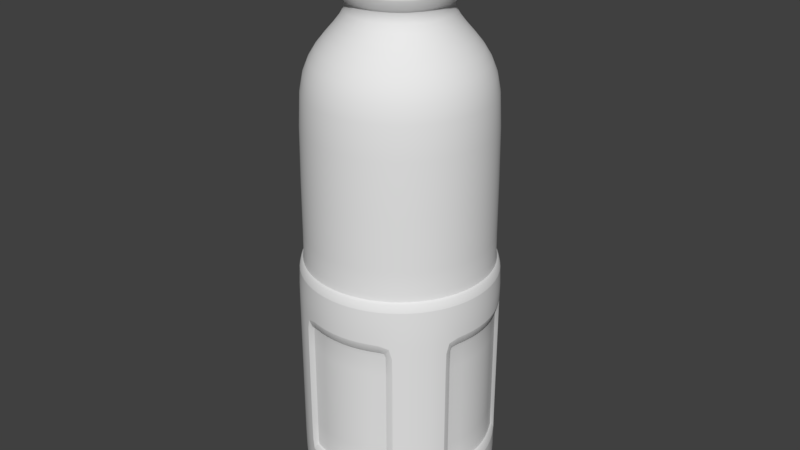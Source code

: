 # Source: bottle.blend  (saved by Blender 2.78.0; exported with 4.5.12 LTS)
import bpy
from mathutils import Matrix  # noqa: F401  (used for matrix-valued properties, if any)

bpy.ops.wm.read_factory_settings(use_empty=True)
scene = bpy.context.scene
scene.name = 'Scene'

# ---- collections
col_collection_1 = bpy.data.collections.new('Collection 1'); scene.collection.children.link(col_collection_1)

# ---- materials (node trees are filled in below, after node groups)
mat_bottle = bpy.data.materials.new('bottle')
mat_bottle.alpha_threshold = 0.0
mat_bottle.use_transparent_shadow = False
mat_bottle.roughness = 0.5

# ---- material node trees

# ---- world
world_world = bpy.data.worlds.new('World'); scene.world = world_world
world_world.color = (0.05088, 0.05088, 0.05088)
world_world.use_sun_shadow = False
world_world.sun_shadow_jitter_overblur = 0.0
world_world.cycles.sampling_method = 'MANUAL'

# ---- meshes
me_bottle = bpy.data.meshes.new('bottle')
me_bottle.from_pydata([(1.104e-08, 0.907, -3.0), (2.851e-08, 0.4865, 2.996), (0.1769, 0.8896, -3.0), (0.0949, 0.4771, 2.996), (0.3471, 0.838, -3.0), (0.1862, 0.4494, 2.996), (0.5039, 0.7541, -3.0), (0.2703, 0.4045, 2.996), (0.6413, 0.6413, -3.0), (0.344, 0.344, 2.996), (0.7541, 0.5039, -3.0), (0.4045, 0.2703, 2.996), (0.838, 0.3471, -3.0), (0.4494, 0.1862, 2.996), (0.8896, 0.1769, -3.0), (0.4771, 0.0949, 2.996), (0.907, 9.498e-08, -3.0), (0.4865, 1.901e-07, 2.996), (0.8896, -0.1769, -3.0), (0.4771, -0.0949, 2.996), (0.838, -0.3471, -3.0), (0.4494, -0.1862, 2.996), (0.7541, -0.5039, -3.0), (0.4045, -0.2703, 2.996), (0.6413, -0.6413, -3.0), (0.344, -0.344, 2.996), (0.5039, -0.7541, -3.0), (0.2703, -0.4045, 2.996), (0.3471, -0.838, -3.0), (0.1862, -0.4494, 2.996), (0.1769, -0.8896, -3.0), (0.0949, -0.4771, 2.996), (-2.845e-07, -0.907, -3.0), (-1.3e-07, -0.4865, 2.996), (-0.1769, -0.8896, -3.0), (-0.0949, -0.4771, 2.996), (-0.3471, -0.838, -3.0), (-0.1862, -0.4494, 2.996), (-0.5039, -0.7541, -3.0), (-0.2703, -0.4045, 2.996), (-0.6413, -0.6413, -3.0), (-0.344, -0.344, 2.996), (-0.7541, -0.5039, -3.0), (-0.4045, -0.2703, 2.996), (-0.838, -0.3471, -3.0), (-0.4494, -0.1862, 2.996), (-0.8896, -0.1769, -3.0), (-0.4771, -0.0949, 2.996), (-0.907, 9.023e-07, -3.0), (-0.4865, 6.231e-07, 2.996), (-0.8896, 0.1769, -3.0), (-0.4771, 0.0949, 2.996), (-0.838, 0.3471, -3.0), (-0.4494, 0.1862, 2.996), (-0.7541, 0.5039, -3.0), (-0.4045, 0.2703, 2.996), (-0.6413, 0.6413, -3.0), (-0.344, 0.344, 2.996), (-0.5039, 0.7541, -3.0), (-0.2703, 0.4045, 2.996), (-0.3471, 0.838, -3.0), (-0.1862, 0.4494, 2.996), (-0.1769, 0.8896, -3.0), (-0.0949, 0.4771, 2.996), (0.0, 1.0, -2.816), (-0.0949, 0.4771, 2.262), (-0.1137, 0.5715, 2.866), (0.0, 1.0, -0.3135), (0.1951, 0.9808, -0.3135), (0.1951, 0.9808, -2.816), (-0.1862, 0.4494, 2.262), (-0.223, 0.5384, 2.866), (0.3827, 0.9239, -0.3135), (0.3827, 0.9239, -2.816), (-0.2703, 0.4045, 2.262), (-0.3238, 0.4845, 2.866), (0.5556, 0.8315, -0.3135), (-0.344, 0.344, 2.262), (0.5556, 0.8315, -2.816), (-0.4121, 0.4121, 2.866), (0.7071, 0.7071, -0.3135), (0.7071, 0.7071, -2.816), (-0.4045, 0.2703, 2.262), (-0.4845, 0.3238, 2.866), (0.8315, 0.5556, -0.3135), (-0.4494, 0.1862, 2.262), (0.8315, 0.5556, -2.816), (-0.5384, 0.223, 2.866), (0.9239, 0.3827, -0.3135), (0.9239, 0.3827, -2.816), (-0.4771, 0.0949, 2.262), (-0.5715, 0.1137, 2.866), (0.9808, 0.1951, -0.3135), (-0.4865, 6.231e-07, 2.262), (-0.5827, 6.881e-07, 2.866), (0.9808, 0.1951, -2.816), (1.0, 7.55e-08, -0.3135), (-0.4771, -0.0949, 2.262), (1.0, 7.55e-08, -2.816), (-0.5715, -0.1137, 2.866), (0.9808, -0.1951, -0.3135), (-0.4494, -0.1862, 2.262), (0.9808, -0.1951, -2.816), (-0.5384, -0.223, 2.866), (0.9239, -0.3827, -0.3135), (-0.4045, -0.2703, 2.262), (0.9239, -0.3827, -2.816), (-0.4845, -0.3238, 2.866), (0.8315, -0.5556, -0.3135), (0.8315, -0.5556, -2.816), (-0.344, -0.344, 2.262), (-0.4121, -0.4121, 2.866), (0.7071, -0.7071, -0.3135), (-0.2703, -0.4045, 2.262), (0.7071, -0.7071, -2.816), (-0.3238, -0.4845, 2.866), (0.5556, -0.8315, -0.3135), (0.5556, -0.8315, -2.816), (-0.1862, -0.4494, 2.262), (-0.223, -0.5384, 2.866), (0.3827, -0.9239, -0.3135), (-0.0949, -0.4771, 2.262), (-0.1137, -0.5715, 2.866), (0.3827, -0.9239, -2.816), (0.1951, -0.9808, -0.3135), (0.1951, -0.9808, -2.816), (-1.3e-07, -0.4865, 2.262), (-1.666e-07, -0.5827, 2.866), (-3.258e-07, -1.0, -0.3135), (0.0949, -0.4771, 2.262), (0.1137, -0.5715, 2.866), (-3.258e-07, -1.0, -2.816), (-0.1951, -0.9808, -0.3135), (0.1862, -0.4494, 2.262), (0.223, -0.5384, 2.866), (-0.1951, -0.9808, -2.816), (-0.3827, -0.9239, -0.3135), (0.2703, -0.4045, 2.262), (-0.3827, -0.9239, -2.816), (0.3238, -0.4845, 2.866), (-0.5556, -0.8315, -0.3135), (0.344, -0.344, 2.262), (-0.5556, -0.8315, -2.816), (0.4121, -0.4121, 2.866), (-0.7071, -0.7071, -0.3135), (-0.7071, -0.7071, -2.816), (0.4045, -0.2703, 2.262), (0.4845, -0.3238, 2.866), (-0.8315, -0.5556, -0.3135), (0.4494, -0.1862, 2.262), (0.5384, -0.223, 2.866), (-0.8315, -0.5556, -2.816), (-0.9239, -0.3827, -0.3135), (0.4771, -0.0949, 2.262), (-0.9239, -0.3827, -2.816), (0.5715, -0.1137, 2.866), (-0.9808, -0.1951, -0.3135), (-0.9808, -0.1951, -2.816), (0.4865, 1.901e-07, 2.262), (0.5827, 1.694e-07, 2.866), (-1.0, 9.656e-07, -0.3135), (0.4771, 0.0949, 2.262), (-1.0, 9.656e-07, -2.816), (0.5715, 0.1137, 2.866), (-0.9808, 0.1951, -0.3135), (-0.9808, 0.1951, -2.816), (0.4494, 0.1862, 2.262), (0.5384, 0.223, 2.866), (-0.9239, 0.3827, -0.3135), (0.4045, 0.2703, 2.262), (-0.9239, 0.3827, -2.816), (0.4845, 0.3238, 2.866), (-0.8315, 0.5556, -0.3135), (-0.8315, 0.5556, -2.816), (0.344, 0.344, 2.262), (0.4121, 0.4121, 2.866), (-0.7071, 0.7071, -0.3135), (-0.7071, 0.7071, -2.816), (0.2703, 0.4045, 2.262), (0.3238, 0.4845, 2.866), (-0.5556, 0.8315, -0.3135), (-0.5556, 0.8315, -2.816), (0.1862, 0.4494, 2.262), (0.223, 0.5384, 2.866), (-0.3827, 0.9239, -0.3135), (-0.3827, 0.9239, -2.816), (0.0949, 0.4771, 2.262), (0.1137, 0.5715, 2.866), (-0.1951, 0.9808, -0.3135), (2.333e-08, 0.5827, 2.866), (2.851e-08, 0.4865, 2.262), (-0.1951, 0.9808, -2.816), (-1.69e-09, 0.9445, -0.3135), (-1.69e-09, 0.9445, 1.27), (4.843e-09, 0.9001, 1.579), (1.088e-08, 0.7812, 1.807), (2.3e-08, 0.5984, 1.998), (2.851e-08, 0.4865, 2.155), (0.0949, 0.4771, 2.155), (0.1167, 0.5869, 1.998), (0.1524, 0.7662, 1.807), (0.1756, 0.8828, 1.579), (0.1843, 0.9264, 1.27), (0.1843, 0.9264, -0.3135), (0.1862, 0.4494, 2.155), (0.229, 0.5528, 1.998), (0.299, 0.7218, 1.807), (0.3445, 0.8316, 1.579), (0.3615, 0.8726, 1.27), (0.3615, 0.8726, -0.3135), (0.2703, 0.4045, 2.155), (0.3325, 0.4976, 1.998), (0.434, 0.6496, 1.807), (0.5001, 0.7484, 1.579), (0.5248, 0.7853, 1.27), (0.5248, 0.7853, -0.3135), (0.344, 0.344, 2.155), (0.4231, 0.4231, 1.998), (0.5524, 0.5524, 1.807), (0.6365, 0.6365, 1.579), (0.6679, 0.6679, 1.27), (0.6679, 0.6679, -0.3135), (0.4045, 0.2703, 2.155), (0.4976, 0.3325, 1.998), (0.6496, 0.434, 1.807), (0.7484, 0.5001, 1.579), (0.7853, 0.5248, 1.27), (0.7853, 0.5248, -0.3135), (0.4494, 0.1862, 2.155), (0.5528, 0.229, 1.998), (0.7218, 0.299, 1.807), (0.8316, 0.3445, 1.579), (0.8726, 0.3615, 1.27), (0.8726, 0.3615, -0.3135), (0.4771, 0.0949, 2.155), (0.5869, 0.1167, 1.998), (0.7662, 0.1524, 1.807), (0.8828, 0.1756, 1.579), (0.9264, 0.1843, 1.27), (0.9264, 0.1843, -0.3135), (0.4865, 1.901e-07, 2.155), (0.5984, 1.621e-07, 1.998), (0.7812, 1.283e-07, 1.807), (0.9001, 1.004e-07, 1.579), (0.9445, 8.988e-08, 1.27), (0.9445, 8.988e-08, -0.3135), (0.4771, -0.0949, 2.155), (0.5869, -0.1167, 1.998), (0.7662, -0.1524, 1.807), (0.8828, -0.1756, 1.579), (0.9264, -0.1843, 1.27), (0.9264, -0.1843, -0.3135), (0.4494, -0.1862, 2.155), (0.5528, -0.229, 1.998), (0.7218, -0.299, 1.807), (0.8316, -0.3445, 1.579), (0.8726, -0.3615, 1.27), (0.8726, -0.3615, -0.3135), (0.4045, -0.2703, 2.155), (0.4976, -0.3325, 1.998), (0.6496, -0.434, 1.807), (0.7484, -0.5001, 1.579), (0.7853, -0.5248, 1.27), (0.7853, -0.5248, -0.3135), (0.344, -0.344, 2.155), (0.4231, -0.4231, 1.998), (0.5524, -0.5524, 1.807), (0.6365, -0.6365, 1.579), (0.6679, -0.6679, 1.27), (0.6679, -0.6679, -0.3135), (0.2703, -0.4045, 2.155), (0.3325, -0.4976, 1.998), (0.434, -0.6496, 1.807), (0.5001, -0.7484, 1.579), (0.5248, -0.7853, 1.27), (0.5248, -0.7853, -0.3135), (0.1862, -0.4494, 2.155), (0.229, -0.5528, 1.998), (0.299, -0.7218, 1.807), (0.3445, -0.8316, 1.579), (0.3615, -0.8726, 1.27), (0.3615, -0.8726, -0.3135), (0.0949, -0.4771, 2.155), (0.1167, -0.5869, 1.998), (0.1524, -0.7662, 1.807), (0.1756, -0.8828, 1.579), (0.1843, -0.9264, 1.27), (0.1843, -0.9264, -0.3135), (-1.3e-07, -0.4865, 2.155), (-1.72e-07, -0.5984, 1.998), (-2.437e-07, -0.7812, 1.807), (-2.885e-07, -0.9001, 1.579), (-3.095e-07, -0.9445, 1.27), (-3.095e-07, -0.9445, -0.3135), (-0.0949, -0.4771, 2.155), (-0.1167, -0.5869, 1.998), (-0.1524, -0.7662, 1.807), (-0.1756, -0.8828, 1.579), (-0.1843, -0.9264, 1.27), (-0.1843, -0.9264, -0.3135), (-0.1862, -0.4494, 2.155), (-0.229, -0.5528, 1.998), (-0.299, -0.7218, 1.807), (-0.3445, -0.8316, 1.579), (-0.3615, -0.8726, 1.27), (-0.3615, -0.8726, -0.3135), (-0.2703, -0.4045, 2.155), (-0.3325, -0.4976, 1.998), (-0.434, -0.6496, 1.807), (-0.5001, -0.7484, 1.579), (-0.5248, -0.7853, 1.27), (-0.5248, -0.7853, -0.3135), (-0.344, -0.344, 2.155), (-0.4231, -0.4231, 1.998), (-0.5524, -0.5524, 1.807), (-0.6365, -0.6365, 1.579), (-0.6679, -0.6679, 1.27), (-0.6679, -0.6679, -0.3135), (-0.4045, -0.2703, 2.155), (-0.4976, -0.3325, 1.998), (-0.6496, -0.434, 1.807), (-0.7484, -0.5001, 1.579), (-0.7853, -0.5248, 1.27), (-0.7853, -0.5248, -0.3135), (-0.4494, -0.1862, 2.155), (-0.5528, -0.229, 1.998), (-0.7218, -0.299, 1.807), (-0.8316, -0.3445, 1.579), (-0.8726, -0.3615, 1.27), (-0.8726, -0.3615, -0.3135), (-0.4771, -0.0949, 2.155), (-0.5869, -0.1167, 1.998), (-0.7662, -0.1524, 1.807), (-0.8828, -0.1756, 1.579), (-0.9264, -0.1843, 1.27), (-0.9264, -0.1843, -0.3135), (-0.4865, 6.231e-07, 2.155), (-0.5984, 6.948e-07, 1.998), (-0.7812, 8.237e-07, 1.807), (-0.9001, 9.016e-07, 1.579), (-0.9445, 9.306e-07, 1.27), (-0.9445, 9.306e-07, -0.3135), (-0.4771, 0.0949, 2.155), (-0.5869, 0.1167, 1.998), (-0.7662, 0.1524, 1.807), (-0.8828, 0.1756, 1.579), (-0.9264, 0.1843, 1.27), (-0.9264, 0.1843, -0.3135), (-0.4494, 0.1862, 2.155), (-0.5528, 0.229, 1.998), (-0.7218, 0.299, 1.807), (-0.8316, 0.3445, 1.579), (-0.8726, 0.3615, 1.27), (-0.8726, 0.3615, -0.3135), (-0.4045, 0.2703, 2.155), (-0.4976, 0.3325, 1.998), (-0.6496, 0.434, 1.807), (-0.7484, 0.5001, 1.579), (-0.7853, 0.5248, 1.27), (-0.7853, 0.5248, -0.3135), (-0.344, 0.344, 2.155), (-0.4231, 0.4231, 1.998), (-0.5524, 0.5524, 1.807), (-0.6365, 0.6365, 1.579), (-0.6679, 0.6679, 1.27), (-0.6679, 0.6679, -0.3135), (-0.2703, 0.4045, 2.155), (-0.3325, 0.4976, 1.998), (-0.434, 0.6496, 1.807), (-0.5001, 0.7484, 1.579), (-0.5248, 0.7853, 1.27), (-0.5248, 0.7853, -0.3135), (-0.1862, 0.4494, 2.155), (-0.229, 0.5529, 1.998), (-0.299, 0.7218, 1.807), (-0.3445, 0.8316, 1.579), (-0.3615, 0.8726, 1.27), (-0.3615, 0.8726, -0.3135), (-0.0949, 0.4771, 2.155), (-0.1167, 0.5869, 1.998), (-0.1524, 0.7662, 1.807), (-0.1756, 0.8828, 1.579), (-0.1843, 0.9264, 1.27), (-0.1843, 0.9264, -0.3135), (-0.1137, 0.5715, 2.262), (-0.223, 0.5384, 2.262), (-0.3238, 0.4845, 2.262), (-0.4121, 0.4121, 2.262), (-0.4845, 0.3238, 2.262), (-0.5384, 0.223, 2.262), (-0.5715, 0.1137, 2.262), (-0.5827, 6.881e-07, 2.262), (-0.5715, -0.1137, 2.262), (-0.5384, -0.223, 2.262), (-0.4845, -0.3238, 2.262), (-0.4121, -0.4121, 2.262), (-0.3238, -0.4845, 2.262), (-0.223, -0.5384, 2.262), (-0.1137, -0.5715, 2.262), (-1.666e-07, -0.5827, 2.262), (0.1137, -0.5715, 2.262), (0.223, -0.5384, 2.262), (0.3238, -0.4845, 2.262), (0.4121, -0.4121, 2.262), (0.4845, -0.3238, 2.262), (0.5384, -0.223, 2.262), (0.5715, -0.1137, 2.262), (0.5827, 1.694e-07, 2.262), (0.5715, 0.1137, 2.262), (0.5384, 0.223, 2.262), (0.4845, 0.3238, 2.262), (0.4121, 0.4121, 2.262), (0.3238, 0.4845, 2.262), (0.223, 0.5384, 2.262), (0.1137, 0.5715, 2.262), (2.333e-08, 0.5827, 2.262), (5.96e-08, 2.98e-07, 2.996), (1.192e-07, 2.98e-07, -3.0), (0.1951, 0.9808, -0.8502), (0.1951, 0.9808, -2.279), (0.3827, 0.9239, -0.8502), (0.3827, 0.9239, -2.279), (0.7071, 0.7071, -0.8502), (0.7071, 0.7071, -2.279), (0.9239, 0.3827, -0.8502), (0.9239, 0.3827, -2.279), (0.8315, -0.5556, -0.8502), (0.8315, -0.5556, -2.279), (0.5556, -0.8315, -0.8502), (0.5556, -0.8315, -2.279), (0.1951, -0.9808, -0.8502), (0.1951, -0.9808, -2.279), (-0.7071, -0.7071, -0.8502), (-0.7071, -0.7071, -2.279), (-0.9808, -0.1951, -0.8502), (-0.9808, -0.1951, -2.279), (-0.9808, 0.1951, -0.8502), (-0.9808, 0.1951, -2.279), (-0.8315, 0.5556, -0.8502), (-0.8315, 0.5556, -2.279), (-0.7071, 0.7071, -0.8502), (-0.7071, 0.7071, -2.279), (-0.5556, 0.8315, -0.8502), (-0.5556, 0.8315, -2.279), (-0.3827, 0.9239, -0.8502), (-0.3827, 0.9239, -2.279), (0.0, 1.0, -2.279), (0.0, 1.0, -0.8502), (0.5556, 0.8315, -0.8502), (0.5556, 0.8315, -2.279), (0.8315, 0.5556, -0.8502), (0.8315, 0.5556, -2.279), (0.9808, 0.1951, -0.8502), (0.9808, 0.1951, -2.279), (1.0, 7.55e-08, -0.8502), (1.0, 7.55e-08, -2.279), (0.9808, -0.1951, -0.8502), (0.9808, -0.1951, -2.279), (0.9239, -0.3827, -0.8502), (0.9239, -0.3827, -2.279), (0.7071, -0.7071, -0.8502), (0.7071, -0.7071, -2.279), (0.3827, -0.9239, -0.8502), (0.3827, -0.9239, -2.279), (-3.258e-07, -1.0, -0.8502), (-3.258e-07, -1.0, -2.279), (-0.1951, -0.9808, -0.8502), (-0.1951, -0.9808, -2.279), (-0.3827, -0.9239, -0.8502), (-0.3827, -0.9239, -2.279), (-0.5556, -0.8315, -0.8502), (-0.5556, -0.8315, -2.279), (-0.8315, -0.5556, -0.8502), (-0.8315, -0.5556, -2.279), (-0.9239, -0.3827, -0.8502), (-0.9239, -0.3827, -2.279), (-1.0, 9.656e-07, -0.8502), (-1.0, 9.656e-07, -2.279), (-0.9239, 0.3827, -0.8502), (-0.9239, 0.3827, -2.279), (-0.1951, 0.9808, -0.8502), (-0.1951, 0.9808, -2.279), (0.1843, 0.9264, -0.8502), (0.1843, 0.9264, -2.279), (0.3615, 0.8726, -0.8502), (0.3615, 0.8726, -2.279), (0.8726, 0.3615, -0.8502), (0.8726, 0.3615, -2.279), (0.5248, -0.7853, -0.8502), (0.5248, -0.7853, -2.279), (0.1843, -0.9264, -0.8502), (0.1843, -0.9264, -2.279), (-0.9264, -0.1843, -0.8502), (-0.9264, -0.1843, -2.279), (-0.9264, 0.1843, -0.8502), (-0.9264, 0.1843, -2.279), (-0.5248, 0.7853, -0.8502), (-0.5248, 0.7853, -2.279), (-0.3615, 0.8726, -0.8502), (-0.3615, 0.8726, -2.279), (0.0, 0.9445, -2.279), (0.0, 0.9445, -0.8502), (0.7853, 0.5248, -0.8502), (0.7853, 0.5248, -2.279), (0.9264, 0.1843, -0.8502), (0.9264, 0.1843, -2.279), (0.9445, 7.131e-08, -0.8502), (0.9445, 7.131e-08, -2.279), (0.9264, -0.1843, -0.8502), (0.9264, -0.1843, -2.279), (0.8726, -0.3615, -0.8502), (0.8726, -0.3615, -2.279), (0.3615, -0.8726, -0.8502), (0.3615, -0.8726, -2.279), (-3.078e-07, -0.9445, -0.8502), (-3.078e-07, -0.9445, -2.279), (-0.1843, -0.9264, -0.8502), (-0.1843, -0.9264, -2.279), (-0.3615, -0.8726, -0.8502), (-0.3615, -0.8726, -2.279), (-0.7853, -0.5248, -0.8502), (-0.7853, -0.5248, -2.279), (-0.8726, -0.3615, -0.8502), (-0.8726, -0.3615, -2.279), (-0.9445, 9.12e-07, -0.8502), (-0.9445, 9.12e-07, -2.279), (-0.8726, 0.3615, -0.8502), (-0.8726, 0.3615, -2.279), (-0.1843, 0.9264, -0.8502), (-0.1843, 0.9264, -2.279), (0.3827, 0.9239, -0.9032), (0.3827, 0.9239, -2.226), (0.7071, 0.7071, -0.9032), (0.7071, 0.7071, -2.226), (0.8315, -0.5556, -0.9032), (0.8315, -0.5556, -2.226), (0.5556, -0.8315, -0.9032), (0.5556, -0.8315, -2.226), (-0.7071, -0.7071, -0.9032), (-0.7071, -0.7071, -2.226), (-0.8315, 0.5556, -0.9032), (-0.8315, 0.5556, -2.226), (-0.7071, 0.7071, -0.9032), (-0.7071, 0.7071, -2.226), (-0.5556, 0.8315, -0.9032), (-0.5556, 0.8315, -2.226), (0.5556, 0.8315, -0.9032), (0.5556, 0.8315, -2.226), (0.8315, 0.5556, -0.9032), (0.8315, 0.5556, -2.226), (0.9239, -0.3827, -0.9032), (0.9239, -0.3827, -2.226), (0.7071, -0.7071, -0.9032), (0.7071, -0.7071, -2.226), (-0.3827, -0.9239, -0.9032), (-0.3827, -0.9239, -2.226), (-0.5556, -0.8315, -0.9032), (-0.5556, -0.8315, -2.226), (-0.8315, -0.5556, -0.9032), (-0.8315, -0.5556, -2.226), (-0.9239, 0.3827, -0.9032), (-0.9239, 0.3827, -2.226), (0.1843, 0.9264, -0.9032), (0.1843, 0.9264, -2.226), (0.3615, 0.8726, -0.9032), (0.3615, 0.8726, -2.226), (0.8726, 0.3615, -0.9032), (0.8726, 0.3615, -2.226), (0.5248, -0.7853, -0.9032), (0.5248, -0.7853, -2.226), (0.1843, -0.9264, -0.9032), (0.1843, -0.9264, -2.226), (-0.9264, -0.1843, -0.9032), (-0.9264, -0.1843, -2.226), (-0.9264, 0.1843, -0.9032), (-0.9264, 0.1843, -2.226), (-0.5248, 0.7853, -0.9032), (-0.5248, 0.7853, -2.226), (-0.3615, 0.8726, -0.9032), (-0.3615, 0.8726, -2.226), (0.0, 0.9445, -2.226), (0.0, 0.9445, -0.9032), (0.7853, 0.5248, -0.9032), (0.7853, 0.5248, -2.226), (0.9264, 0.1843, -0.9032), (0.9264, 0.1843, -2.226), (0.9445, 7.131e-08, -0.9032), (0.9445, 7.131e-08, -2.226), (0.9264, -0.1843, -0.9032), (0.9264, -0.1843, -2.226), (0.8726, -0.3615, -0.9032), (0.8726, -0.3615, -2.226), (0.3615, -0.8726, -0.9032), (0.3615, -0.8726, -2.226), (-3.078e-07, -0.9445, -0.9032), (-3.078e-07, -0.9445, -2.226), (-0.1843, -0.9264, -0.9032), (-0.1843, -0.9264, -2.226), (-0.3615, -0.8726, -0.9032), (-0.3615, -0.8726, -2.226), (-0.7853, -0.5248, -0.9032), (-0.7853, -0.5248, -2.226), (-0.8726, -0.3615, -0.9032), (-0.8726, -0.3615, -2.226), (-0.9445, 9.12e-07, -0.9032), (-0.9445, 9.12e-07, -2.226), (-0.8726, 0.3615, -0.9032), (-0.8726, 0.3615, -2.226), (-0.1843, 0.9264, -0.9032), (-0.1843, 0.9264, -2.226), (-1.69e-09, 0.9445, -0.2535), (0.1843, 0.9264, -0.2535), (0.3615, 0.8726, -0.2535), (0.5248, 0.7853, -0.2535), (0.6679, 0.6679, -0.2535), (0.7853, 0.5248, -0.2535), (0.8726, 0.3615, -0.2535), (0.9264, 0.1843, -0.2535), (0.9445, 8.988e-08, -0.2535), (0.9264, -0.1843, -0.2535), (0.8726, -0.3615, -0.2535), (0.7853, -0.5248, -0.2535), (0.6679, -0.6679, -0.2535), (0.5248, -0.7853, -0.2535), (0.3615, -0.8726, -0.2535), (0.1843, -0.9264, -0.2535), (-3.095e-07, -0.9445, -0.2535), (-0.1843, -0.9264, -0.2535), (-0.3615, -0.8726, -0.2535), (-0.5248, -0.7853, -0.2535), (-0.6679, -0.6679, -0.2535), (-0.7853, -0.5248, -0.2535), (-0.8726, -0.3615, -0.2535), (-0.9264, -0.1843, -0.2535), (-0.9445, 9.306e-07, -0.2535), (-0.9264, 0.1843, -0.2535), (-0.8726, 0.3615, -0.2535), (-0.7853, 0.5248, -0.2535), (-0.6679, 0.6679, -0.2535), (-0.5248, 0.7853, -0.2535), (-0.3615, 0.8726, -0.2535), (-0.1843, 0.9264, -0.2535)], [], [(189, 1, 3, 187), (187, 3, 5, 183), (183, 5, 7, 179), (179, 7, 9, 175), (175, 9, 11, 171), (171, 11, 13, 167), (167, 13, 15, 163), (163, 15, 17, 159), (159, 17, 19, 155), (155, 19, 21, 150), (150, 21, 23, 147), (147, 23, 25, 143), (143, 25, 27, 139), (139, 27, 29, 134), (134, 29, 31, 130), (130, 31, 33, 127), (127, 33, 35, 122), (122, 35, 37, 119), (119, 37, 39, 115), (115, 39, 41, 111), (111, 41, 43, 107), (107, 43, 45, 103), (103, 45, 47, 99), (99, 47, 49, 94), (94, 49, 51, 91), (91, 51, 53, 87), (87, 53, 55, 83), (83, 55, 57, 79), (79, 57, 59, 75), (75, 59, 61, 71), (21, 19, 416), (71, 61, 63, 66), (66, 63, 1, 189), (10, 12, 417), (62, 191, 64, 0), (399, 127, 122, 398), (480, 188, 67, 447), (60, 185, 191, 62), (288, 126, 121, 294), (444, 184, 188, 480), (58, 181, 185, 60), (398, 122, 119, 397), (442, 180, 184, 444), (56, 177, 181, 58), (294, 121, 118, 300), (440, 176, 180, 442), (54, 173, 177, 56), (397, 119, 115, 396), (438, 172, 176, 440), (52, 170, 173, 54), (300, 118, 113, 306), (478, 168, 172, 438), (50, 165, 170, 52), (396, 115, 111, 395), (436, 164, 168, 478), (48, 162, 165, 50), (306, 113, 110, 312), (476, 160, 164, 436), (46, 157, 162, 48), (395, 111, 107, 394), (434, 156, 160, 476), (44, 154, 157, 46), (312, 110, 105, 318), (474, 152, 156, 434), (42, 151, 154, 44), (394, 107, 103, 393), (472, 148, 152, 474), (40, 145, 151, 42), (318, 105, 101, 324), (432, 144, 148, 472), (38, 142, 145, 40), (393, 103, 99, 392), (470, 140, 144, 432), (36, 138, 142, 38), (324, 101, 97, 330), (468, 136, 140, 470), (34, 135, 138, 36), (392, 99, 94, 391), (466, 132, 136, 468), (32, 131, 135, 34), (330, 97, 93, 336), (464, 128, 132, 466), (30, 125, 131, 32), (391, 94, 91, 390), (430, 124, 128, 464), (28, 123, 125, 30), (336, 93, 90, 342), (462, 120, 124, 430), (26, 117, 123, 28), (390, 91, 87, 389), (428, 116, 120, 462), (24, 114, 117, 26), (342, 90, 85, 348), (460, 112, 116, 428), (22, 109, 114, 24), (389, 87, 83, 388), (426, 108, 112, 460), (20, 106, 109, 22), (348, 85, 82, 354), (458, 104, 108, 426), (18, 102, 106, 20), (388, 83, 79, 387), (456, 100, 104, 458), (16, 98, 102, 18), (354, 82, 77, 360), (454, 96, 100, 456), (14, 95, 98, 16), (387, 79, 75, 386), (452, 92, 96, 454), (12, 89, 95, 14), (360, 77, 74, 366), (424, 88, 92, 452), (10, 86, 89, 12), (386, 75, 71, 385), (450, 84, 88, 424), (8, 81, 86, 10), (366, 74, 70, 372), (422, 80, 84, 450), (6, 78, 81, 8), (385, 71, 66, 384), (448, 76, 80, 422), (4, 73, 78, 6), (372, 70, 65, 378), (420, 72, 76, 448), (2, 69, 73, 4), (384, 66, 189, 415), (418, 68, 72, 420), (0, 64, 69, 2), (378, 65, 190, 197), (447, 67, 68, 418), (188, 383, 192, 67), (641, 382, 193, 610), (382, 381, 194, 193), (381, 380, 195, 194), (380, 379, 196, 195), (379, 378, 197, 196), (184, 377, 383, 188), (640, 376, 382, 641), (376, 375, 381, 382), (375, 374, 380, 381), (374, 373, 379, 380), (373, 372, 378, 379), (180, 371, 377, 184), (639, 370, 376, 640), (370, 369, 375, 376), (369, 368, 374, 375), (368, 367, 373, 374), (367, 366, 372, 373), (176, 365, 371, 180), (638, 364, 370, 639), (364, 363, 369, 370), (363, 362, 368, 369), (362, 361, 367, 368), (361, 360, 366, 367), (172, 359, 365, 176), (637, 358, 364, 638), (358, 357, 363, 364), (357, 356, 362, 363), (356, 355, 361, 362), (355, 354, 360, 361), (168, 353, 359, 172), (636, 352, 358, 637), (352, 351, 357, 358), (351, 350, 356, 357), (350, 349, 355, 356), (349, 348, 354, 355), (164, 347, 353, 168), (635, 346, 352, 636), (346, 345, 351, 352), (345, 344, 350, 351), (344, 343, 349, 350), (343, 342, 348, 349), (160, 341, 347, 164), (634, 340, 346, 635), (340, 339, 345, 346), (339, 338, 344, 345), (338, 337, 343, 344), (337, 336, 342, 343), (156, 335, 341, 160), (633, 334, 340, 634), (334, 333, 339, 340), (333, 332, 338, 339), (332, 331, 337, 338), (331, 330, 336, 337), (152, 329, 335, 156), (632, 328, 334, 633), (328, 327, 333, 334), (327, 326, 332, 333), (326, 325, 331, 332), (325, 324, 330, 331), (148, 323, 329, 152), (631, 322, 328, 632), (322, 321, 327, 328), (321, 320, 326, 327), (320, 319, 325, 326), (319, 318, 324, 325), (144, 317, 323, 148), (630, 316, 322, 631), (316, 315, 321, 322), (315, 314, 320, 321), (314, 313, 319, 320), (313, 312, 318, 319), (140, 311, 317, 144), (629, 310, 316, 630), (310, 309, 315, 316), (309, 308, 314, 315), (308, 307, 313, 314), (307, 306, 312, 313), (136, 305, 311, 140), (628, 304, 310, 629), (304, 303, 309, 310), (303, 302, 308, 309), (302, 301, 307, 308), (301, 300, 306, 307), (132, 299, 305, 136), (627, 298, 304, 628), (298, 297, 303, 304), (297, 296, 302, 303), (296, 295, 301, 302), (295, 294, 300, 301), (128, 293, 299, 132), (626, 292, 298, 627), (292, 291, 297, 298), (291, 290, 296, 297), (290, 289, 295, 296), (289, 288, 294, 295), (124, 287, 293, 128), (625, 286, 292, 626), (286, 285, 291, 292), (285, 284, 290, 291), (284, 283, 289, 290), (283, 282, 288, 289), (120, 281, 287, 124), (624, 280, 286, 625), (280, 279, 285, 286), (279, 278, 284, 285), (278, 277, 283, 284), (277, 276, 282, 283), (116, 275, 281, 120), (623, 274, 280, 624), (274, 273, 279, 280), (273, 272, 278, 279), (272, 271, 277, 278), (271, 270, 276, 277), (112, 269, 275, 116), (622, 268, 274, 623), (268, 267, 273, 274), (267, 266, 272, 273), (266, 265, 271, 272), (265, 264, 270, 271), (108, 263, 269, 112), (621, 262, 268, 622), (262, 261, 267, 268), (261, 260, 266, 267), (260, 259, 265, 266), (259, 258, 264, 265), (104, 257, 263, 108), (620, 256, 262, 621), (256, 255, 261, 262), (255, 254, 260, 261), (254, 253, 259, 260), (253, 252, 258, 259), (100, 251, 257, 104), (619, 250, 256, 620), (250, 249, 255, 256), (249, 248, 254, 255), (248, 247, 253, 254), (247, 246, 252, 253), (96, 245, 251, 100), (618, 244, 250, 619), (244, 243, 249, 250), (243, 242, 248, 249), (242, 241, 247, 248), (241, 240, 246, 247), (92, 239, 245, 96), (617, 238, 244, 618), (238, 237, 243, 244), (237, 236, 242, 243), (236, 235, 241, 242), (235, 234, 240, 241), (88, 233, 239, 92), (616, 232, 238, 617), (232, 231, 237, 238), (231, 230, 236, 237), (230, 229, 235, 236), (229, 228, 234, 235), (84, 227, 233, 88), (615, 226, 232, 616), (226, 225, 231, 232), (225, 224, 230, 231), (224, 223, 229, 230), (223, 222, 228, 229), (80, 221, 227, 84), (614, 220, 226, 615), (220, 219, 225, 226), (219, 218, 224, 225), (218, 217, 223, 224), (217, 216, 222, 223), (76, 215, 221, 80), (613, 214, 220, 614), (214, 213, 219, 220), (213, 212, 218, 219), (212, 211, 217, 218), (211, 210, 216, 217), (72, 209, 215, 76), (612, 208, 214, 613), (208, 207, 213, 214), (207, 206, 212, 213), (206, 205, 211, 212), (205, 204, 210, 211), (68, 203, 209, 72), (611, 202, 208, 612), (202, 201, 207, 208), (201, 200, 206, 207), (200, 199, 205, 206), (199, 198, 204, 205), (67, 192, 203, 68), (610, 193, 202, 611), (193, 194, 201, 202), (194, 195, 200, 201), (195, 196, 199, 200), (196, 197, 198, 199), (282, 129, 126, 288), (400, 130, 127, 399), (276, 133, 129, 282), (401, 134, 130, 400), (270, 137, 133, 276), (402, 139, 134, 401), (264, 141, 137, 270), (403, 143, 139, 402), (258, 146, 141, 264), (404, 147, 143, 403), (252, 149, 146, 258), (405, 150, 147, 404), (246, 153, 149, 252), (406, 155, 150, 405), (240, 158, 153, 246), (407, 159, 155, 406), (234, 161, 158, 240), (408, 163, 159, 407), (228, 166, 161, 234), (409, 167, 163, 408), (222, 169, 166, 228), (410, 171, 167, 409), (216, 174, 169, 222), (411, 175, 171, 410), (210, 178, 174, 216), (412, 179, 175, 411), (204, 182, 178, 210), (413, 183, 179, 412), (198, 186, 182, 204), (414, 187, 183, 413), (197, 190, 186, 198), (415, 189, 187, 414), (190, 415, 414, 186), (186, 414, 413, 182), (182, 413, 412, 178), (178, 412, 411, 174), (174, 411, 410, 169), (169, 410, 409, 166), (166, 409, 408, 161), (161, 408, 407, 158), (158, 407, 406, 153), (153, 406, 405, 149), (149, 405, 404, 146), (146, 404, 403, 141), (141, 403, 402, 137), (137, 402, 401, 133), (133, 401, 400, 129), (129, 400, 399, 126), (65, 384, 415, 190), (70, 385, 384, 65), (74, 386, 385, 70), (77, 387, 386, 74), (82, 388, 387, 77), (85, 389, 388, 82), (90, 390, 389, 85), (93, 391, 390, 90), (97, 392, 391, 93), (101, 393, 392, 97), (105, 394, 393, 101), (110, 395, 394, 105), (113, 396, 395, 110), (118, 397, 396, 113), (121, 398, 397, 118), (126, 399, 398, 121), (39, 37, 416), (57, 55, 416), (13, 11, 416), (31, 29, 416), (49, 47, 416), (5, 3, 416), (23, 21, 416), (41, 39, 416), (59, 57, 416), (15, 13, 416), (33, 31, 416), (51, 49, 416), (7, 5, 416), (25, 23, 416), (43, 41, 416), (61, 59, 416), (17, 15, 416), (35, 33, 416), (53, 51, 416), (9, 7, 416), (27, 25, 416), (45, 43, 416), (63, 61, 416), (19, 17, 416), (37, 35, 416), (55, 53, 416), (11, 9, 416), (29, 27, 416), (47, 45, 416), (3, 1, 416), (1, 63, 416), (28, 30, 417), (46, 48, 417), (2, 4, 417), (20, 22, 417), (38, 40, 417), (56, 58, 417), (12, 14, 417), (30, 32, 417), (48, 50, 417), (4, 6, 417), (22, 24, 417), (40, 42, 417), (58, 60, 417), (14, 16, 417), (32, 34, 417), (50, 52, 417), (6, 8, 417), (24, 26, 417), (42, 44, 417), (60, 62, 417), (16, 18, 417), (34, 36, 417), (52, 54, 417), (8, 10, 417), (26, 28, 417), (44, 46, 417), (0, 2, 417), (62, 0, 417), (18, 20, 417), (36, 38, 417), (54, 56, 417), (64, 446, 419, 69), (431, 463, 513, 491), (69, 419, 421, 73), (447, 418, 482, 501), (73, 421, 449, 78), (530, 420, 448, 546), (78, 449, 423, 81), (546, 448, 422, 532), (81, 423, 451, 86), (532, 422, 450, 548), (86, 451, 425, 89), (536, 428, 488, 568), (89, 425, 453, 95), (455, 453, 505, 507), (95, 453, 455, 98), (555, 469, 519, 599), (98, 455, 457, 102), (428, 462, 512, 488), (102, 457, 459, 106), (419, 446, 500, 483), (106, 459, 427, 109), (550, 458, 426, 534), (109, 427, 461, 114), (534, 426, 460, 552), (114, 461, 429, 117), (552, 460, 428, 536), (117, 429, 463, 123), (424, 452, 504, 486), (123, 463, 431, 125), (463, 429, 489, 513), (125, 431, 465, 131), (453, 425, 487, 505), (131, 465, 467, 135), (450, 424, 486, 502), (135, 467, 469, 138), (436, 478, 526, 494), (138, 469, 471, 142), (554, 468, 470, 556), (142, 471, 433, 145), (556, 470, 432, 538), (145, 433, 473, 151), (538, 432, 472, 558), (151, 473, 475, 154), (561, 479, 527, 607), (154, 475, 435, 157), (425, 451, 503, 487), (157, 435, 477, 162), (479, 437, 495, 527), (162, 477, 437, 165), (480, 447, 501, 528), (165, 437, 479, 170), (548, 450, 502, 582), (170, 479, 439, 173), (560, 478, 438, 540), (173, 439, 441, 177), (540, 438, 440, 542), (177, 441, 443, 181), (542, 440, 442, 544), (181, 443, 445, 185), (476, 436, 494, 524), (185, 445, 481, 191), (446, 481, 529, 500), (191, 481, 446, 64), (466, 468, 518, 516), (581, 501, 482, 562), (562, 482, 484, 564), (582, 502, 486, 566), (566, 486, 504, 584), (584, 504, 506, 586), (586, 506, 508, 588), (588, 508, 510, 590), (568, 488, 512, 592), (592, 512, 490, 570), (570, 490, 514, 594), (594, 514, 516, 596), (596, 516, 518, 598), (600, 520, 522, 602), (602, 522, 492, 572), (572, 492, 524, 604), (604, 524, 494, 574), (574, 494, 526, 606), (576, 496, 498, 578), (578, 498, 528, 608), (608, 528, 501, 581), (544, 442, 496, 576), (452, 454, 506, 504), (475, 473, 521, 523), (421, 419, 483, 485), (462, 430, 490, 512), (457, 455, 507, 509), (472, 474, 522, 520), (418, 420, 484, 482), (465, 431, 491, 515), (454, 456, 508, 506), (435, 475, 523, 493), (551, 459, 511, 591), (430, 464, 514, 490), (445, 443, 497, 499), (558, 472, 520, 600), (459, 457, 509, 511), (474, 434, 492, 522), (467, 465, 515, 517), (442, 444, 498, 496), (456, 458, 510, 508), (477, 435, 493, 525), (531, 421, 485, 565), (464, 466, 516, 514), (481, 445, 499, 529), (434, 476, 524, 492), (469, 467, 517, 519), (444, 480, 528, 498), (437, 477, 525, 495), (420, 530, 564, 484), (530, 531, 565, 564), (473, 559, 601, 521), (559, 558, 600, 601), (458, 550, 590, 510), (550, 551, 591, 590), (443, 545, 577, 497), (545, 544, 576, 577), (529, 609, 580, 500), (609, 608, 581, 580), (499, 579, 609, 529), (579, 578, 608, 609), (497, 577, 579, 499), (577, 576, 578, 579), (495, 575, 607, 527), (575, 574, 606, 607), (525, 605, 575, 495), (605, 604, 574, 575), (493, 573, 605, 525), (573, 572, 604, 605), (523, 603, 573, 493), (603, 602, 572, 573), (521, 601, 603, 523), (601, 600, 602, 603), (517, 597, 599, 519), (597, 596, 598, 599), (515, 595, 597, 517), (595, 594, 596, 597), (491, 571, 595, 515), (571, 570, 594, 595), (513, 593, 571, 491), (593, 592, 570, 571), (489, 569, 593, 513), (569, 568, 592, 593), (509, 589, 591, 511), (589, 588, 590, 591), (507, 587, 589, 509), (587, 586, 588, 589), (505, 585, 587, 507), (585, 584, 586, 587), (487, 567, 585, 505), (567, 566, 584, 585), (503, 583, 567, 487), (583, 582, 566, 567), (483, 563, 565, 485), (563, 562, 564, 565), (500, 580, 563, 483), (580, 581, 562, 563), (441, 543, 545, 443), (543, 542, 544, 545), (439, 541, 543, 441), (541, 540, 542, 543), (479, 561, 541, 439), (561, 560, 540, 541), (451, 549, 583, 503), (549, 548, 582, 583), (478, 560, 606, 526), (560, 561, 607, 606), (433, 539, 559, 473), (539, 538, 558, 559), (471, 557, 539, 433), (557, 556, 538, 539), (469, 555, 557, 471), (555, 554, 556, 557), (461, 553, 537, 429), (553, 552, 536, 537), (427, 535, 553, 461), (535, 534, 552, 553), (459, 551, 535, 427), (551, 550, 534, 535), (468, 554, 598, 518), (554, 555, 599, 598), (429, 537, 569, 489), (537, 536, 568, 569), (423, 533, 549, 451), (533, 532, 548, 549), (449, 547, 533, 423), (547, 546, 532, 533), (421, 531, 547, 449), (531, 530, 546, 547), (192, 610, 611, 203), (203, 611, 612, 209), (209, 612, 613, 215), (215, 613, 614, 221), (221, 614, 615, 227), (227, 615, 616, 233), (233, 616, 617, 239), (239, 617, 618, 245), (245, 618, 619, 251), (251, 619, 620, 257), (257, 620, 621, 263), (263, 621, 622, 269), (269, 622, 623, 275), (275, 623, 624, 281), (281, 624, 625, 287), (287, 625, 626, 293), (293, 626, 627, 299), (299, 627, 628, 305), (305, 628, 629, 311), (311, 629, 630, 317), (317, 630, 631, 323), (323, 631, 632, 329), (329, 632, 633, 335), (335, 633, 634, 341), (341, 634, 635, 347), (347, 635, 636, 353), (353, 636, 637, 359), (359, 637, 638, 365), (365, 638, 639, 371), (371, 639, 640, 377), (377, 640, 641, 383), (383, 641, 610, 192)])
me_bottle.polygons.foreach_set('use_smooth', [True] * 672)
_k = set([(0, 2), (0, 62), (1, 3), (1, 63), (2, 4), (3, 5), (4, 6), (5, 7), (6, 8), (7, 9), (8, 10), (9, 11), (10, 12), (11, 13), (12, 14), (13, 15), (14, 16), (15, 17), (16, 18), (17, 19), (18, 20), (19, 21), (20, 22), (21, 23), (22, 24), (23, 25), (24, 26), (25, 27), (26, 28), (27, 29), (28, 30), (29, 31), (30, 32), (31, 33), (32, 34), (33, 35), (34, 36), (35, 37), (36, 38), (37, 39), (38, 40), (39, 41), (40, 42), (41, 43), (42, 44), (43, 45), (44, 46), (45, 47), (46, 48), (47, 49), (48, 50), (49, 51), (50, 52), (51, 53), (52, 54), (53, 55), (54, 56), (55, 57), (56, 58), (57, 59), (58, 60), (59, 61), (60, 62), (61, 63), (65, 70), (65, 190), (67, 68), (67, 188), (68, 72), (70, 74), (72, 76), (74, 77), (76, 80), (77, 82), (80, 84), (82, 85), (84, 88), (85, 90), (88, 92), (90, 93), (92, 96), (93, 97), (96, 100), (97, 101), (100, 104), (101, 105), (104, 108), (105, 110), (108, 112), (110, 113), (112, 116), (113, 118), (116, 120), (118, 121), (120, 124), (121, 126), (124, 128), (126, 129), (128, 132), (129, 133), (132, 136), (133, 137), (136, 140), (137, 141), (140, 144), (141, 146), (144, 148), (146, 149), (148, 152), (149, 153), (152, 156), (153, 158), (156, 160), (158, 161), (160, 164), (161, 166), (164, 168), (166, 169), (168, 172), (169, 174), (172, 176), (174, 178), (176, 180), (178, 182), (180, 184), (182, 186), (184, 188), (186, 190), (192, 203), (192, 383), (203, 209), (209, 215), (215, 221), (221, 227), (227, 233), (233, 239), (239, 245), (245, 251), (251, 257), (257, 263), (263, 269), (269, 275), (275, 281), (281, 287), (287, 293), (293, 299), (299, 305), (305, 311), (311, 317), (317, 323), (323, 329), (329, 335), (335, 341), (341, 347), (347, 353), (353, 359), (359, 365), (365, 371), (371, 377), (377, 383), (384, 385), (384, 415), (385, 386), (386, 387), (387, 388), (388, 389), (389, 390), (390, 391), (391, 392), (392, 393), (393, 394), (394, 395), (395, 396), (396, 397), (397, 398), (398, 399), (399, 400), (400, 401), (401, 402), (402, 403), (403, 404), (404, 405), (405, 406), (406, 407), (407, 408), (408, 409), (409, 410), (410, 411), (411, 412), (412, 413), (413, 414), (414, 415), (418, 420), (418, 447), (419, 421), (419, 446), (420, 484), (420, 530), (421, 485), (421, 531), (424, 450), (424, 452), (425, 451), (425, 453), (428, 462), (428, 488), (428, 536), (429, 463), (429, 489), (429, 537), (430, 462), (430, 464), (431, 463), (431, 465), (434, 474), (434, 476), (435, 475), (435, 477), (436, 476), (436, 478), (437, 477), (437, 479), (442, 444), (442, 496), (442, 544), (443, 445), (443, 497), (443, 545), (444, 480), (445, 481), (446, 481), (447, 480), (450, 502), (450, 548), (451, 503), (451, 549), (452, 454), (453, 455), (454, 456), (455, 457), (456, 458), (457, 459), (458, 510), (458, 550), (459, 511), (459, 551), (464, 466), (465, 467), (466, 468), (467, 469), (468, 518), (468, 554), (469, 519), (469, 555), (472, 474), (472, 520), (472, 558), (473, 475), (473, 521), (473, 559), (478, 526), (478, 560), (479, 527), (479, 561), (482, 484), (482, 501), (483, 485), (483, 500), (484, 564), (485, 565), (486, 502), (486, 504), (487, 503), (487, 505), (488, 512), (488, 568), (489, 513), (489, 569), (490, 512), (490, 514), (491, 513), (491, 515), (492, 522), (492, 524), (493, 523), (493, 525), (494, 524), (494, 526), (495, 525), (495, 527), (496, 498), (496, 576), (497, 499), (497, 577), (498, 528), (499, 529), (500, 529), (501, 528), (502, 582), (503, 583), (504, 506), (505, 507), (506, 508), (507, 509), (508, 510), (509, 511), (510, 590), (511, 591), (514, 516), (515, 517), (516, 518), (517, 519), (518, 598), (519, 599), (520, 522), (520, 600), (521, 523), (521, 601), (526, 606), (527, 607), (530, 531), (536, 537), (544, 545), (548, 549), (550, 551), (554, 555), (558, 559), (560, 561), (564, 565), (568, 569), (576, 577), (582, 583), (590, 591), (598, 599), (600, 601), (606, 607)])
me_bottle.attributes.new('sharp_edge', 'BOOLEAN', 'EDGE').data.foreach_set('value', [ (min(e.vertices), max(e.vertices)) in _k for e in me_bottle.edges])
_uv = me_bottle.uv_layers.new(name='UVMap')
_uv.uv.foreach_set('vector', [0.3936, 0.9521, 0.3932, 0.9682, 0.3815, 0.9682, 0.3806, 0.9521, 0.3806, 0.9521, 0.3815, 0.9682, 0.3697, 0.9682, 0.3682, 0.9521, 0.3682, 0.9521, 0.3697, 0.9682, 0.3579, 0.9682, 0.3561, 0.9521, 0.3561, 0.9521, 0.3579, 0.9682, 0.3461, 0.9682, 0.3442, 0.9521, 0.3442, 0.9521, 0.3461, 0.9682, 0.3343, 0.9682, 0.3324, 0.9521, 0.3324, 0.9521, 0.3343, 0.9682, 0.3224, 0.9682, 0.3206, 0.9521, 0.3206, 0.9521, 0.3224, 0.9682, 0.3105, 0.9682, 0.3089, 0.9521, 0.3089, 0.9521, 0.3105, 0.9682, 0.2986, 0.9682, 0.2972, 0.9521, 0.2972, 0.9521, 0.2986, 0.9682, 0.2868, 0.9682, 0.2854, 0.9521, 0.2854, 0.9521, 0.2868, 0.9682, 0.2749, 0.9682, 0.2737, 0.9521, 0.2737, 0.9521, 0.2749, 0.9682, 0.263, 0.9682, 0.262, 0.9521, 0.262, 0.9521, 0.263, 0.9682, 0.2511, 0.9682, 0.2503, 0.9521, 0.2503, 0.9521, 0.2511, 0.9682, 0.2392, 0.9682, 0.2386, 0.9521, 0.2386, 0.9521, 0.2392, 0.9682, 0.2273, 0.9682, 0.2269, 0.9521, 0.2269, 0.9521, 0.2273, 0.9682, 0.2154, 0.9682, 0.2152, 0.9521, 0.2152, 0.9521, 0.2154, 0.9682, 0.2035, 0.9682, 0.2035, 0.9521, 0.2035, 0.9521, 0.2035, 0.9682, 0.1916, 0.9682, 0.1917, 0.9521, 0.1917, 0.9521, 0.1916, 0.9682, 0.1797, 0.9682, 0.18, 0.9521, 0.18, 0.9521, 0.1797, 0.9682, 0.1678, 0.9682, 0.1683, 0.9521, 0.1683, 0.9521, 0.1678, 0.9682, 0.1559, 0.9682, 0.1566, 0.9521, 0.1566, 0.9521, 0.1559, 0.9682, 0.144, 0.9682, 0.1449, 0.9521, 0.1449, 0.9521, 0.144, 0.9682, 0.1321, 0.9682, 0.1332, 0.9521, 0.1332, 0.9521, 0.1321, 0.9682, 0.1203, 0.9682, 0.1215, 0.9521, 0.1215, 0.9521, 0.1203, 0.9682, 0.1084, 0.9682, 0.1098, 0.9521, 0.1098, 0.9521, 0.1084, 0.9682, 0.09655, 0.9682, 0.09815, 0.9521, 0.09815, 0.9521, 0.09655, 0.9682, 0.08474, 0.9682, 0.08647, 0.9521, 0.08647, 0.9521, 0.08474, 0.9682, 0.07297, 0.9682, 0.0748, 0.9521, 0.0748, 0.9521, 0.07297, 0.9682, 0.06127, 0.9682, 0.06312, 0.9521, 0.06312, 0.9521, 0.06127, 0.9682, 0.04968, 0.9682, 0.05141, 0.9521, 0.05141, 0.9521, 0.04968, 0.9682, 0.03822, 0.9682, 0.03961, 0.9521, 0.7563, 0.4355, 0.7591, 0.4178, 0.8473, 0.441, 0.03961, 0.9521, 0.03822, 0.9682, 0.02696, 0.9682, 0.02759, 0.9521, 0.02759, 0.9521, 0.02696, 0.9682, 0.01606, 0.9682, 0.01521, 0.9521, 0.9386, 0.2786, 0.9152, 0.2943, 0.8473, 0.1674, 0.03638, 0.04325, 0.0385, 0.05869, 0.0165, 0.06067, 0.01619, 0.04325, 0.2053, 0.8997, 0.2035, 0.9521, 0.1917, 0.9521, 0.1936, 0.8997, 0.03438, 0.222, 0.04055, 0.2647, 0.01927, 0.2647, 0.01882, 0.222, 0.05765, 0.04325, 0.06043, 0.05869, 0.0385, 0.05869, 0.03638, 0.04325, 0.3525, 0.7725, 0.3517, 0.79, 0.3287, 0.79, 0.3299, 0.7725, 0.04979, 0.222, 0.06173, 0.2647, 0.04055, 0.2647, 0.03438, 0.222, 0.07829, 0.04325, 0.08109, 0.05869, 0.06043, 0.05869, 0.05765, 0.04325, 0.1936, 0.8997, 0.1917, 0.9521, 0.18, 0.9521, 0.1819, 0.8997, 0.06584, 0.222, 0.08284, 0.2647, 0.06173, 0.2647, 0.04979, 0.222, 0.09941, 0.04325, 0.103, 0.05869, 0.08109, 0.05869, 0.07829, 0.04325, 0.3299, 0.7725, 0.3287, 0.79, 0.3058, 0.79, 0.3073, 0.7725, 0.08865, 0.222, 0.1025, 0.2647, 0.08284, 0.2647, 0.06584, 0.222, 0.1206, 0.04325, 0.1246, 0.05869, 0.103, 0.05869, 0.09941, 0.04325, 0.1819, 0.8997, 0.18, 0.9521, 0.1683, 0.9521, 0.1701, 0.8997, 0.1146, 0.222, 0.1233, 0.2647, 0.1025, 0.2647, 0.08865, 0.222, 0.1413, 0.04325, 0.1447, 0.05869, 0.1246, 0.05869, 0.1206, 0.04325, 0.3073, 0.7725, 0.3058, 0.79, 0.283, 0.79, 0.2849, 0.7725, 0.1352, 0.222, 0.1446, 0.2647, 0.1233, 0.2647, 0.1146, 0.222, 0.1631, 0.04325, 0.1666, 0.05869, 0.1447, 0.05869, 0.1413, 0.04325, 0.1701, 0.8997, 0.1683, 0.9521, 0.1566, 0.9521, 0.1584, 0.8997, 0.1586, 0.222, 0.165, 0.2647, 0.1446, 0.2647, 0.1352, 0.222, 0.1853, 0.04325, 0.1882, 0.05869, 0.1666, 0.05869, 0.1631, 0.04325, 0.2849, 0.7725, 0.283, 0.79, 0.2603, 0.79, 0.2626, 0.7725, 0.1772, 0.222, 0.1863, 0.2647, 0.165, 0.2647, 0.1586, 0.222, 0.2075, 0.04325, 0.2097, 0.05869, 0.1882, 0.05869, 0.1853, 0.04325, 0.1584, 0.8997, 0.1566, 0.9521, 0.1449, 0.9521, 0.1467, 0.8997, 0.1958, 0.222, 0.2081, 0.2647, 0.1863, 0.2647, 0.1772, 0.222, 0.2295, 0.04325, 0.2313, 0.05869, 0.2097, 0.05869, 0.2075, 0.04325, 0.2626, 0.7725, 0.2603, 0.79, 0.2379, 0.79, 0.2404, 0.7725, 0.2154, 0.222, 0.2299, 0.2647, 0.2081, 0.2647, 0.1958, 0.222, 0.2507, 0.04325, 0.2518, 0.05869, 0.2313, 0.05869, 0.2295, 0.04325, 0.1467, 0.8997, 0.1449, 0.9521, 0.1332, 0.9521, 0.135, 0.8997, 0.2364, 0.222, 0.2517, 0.2647, 0.2299, 0.2647, 0.2154, 0.222, 0.2723, 0.04325, 0.2737, 0.05869, 0.2518, 0.05869, 0.2507, 0.04325, 0.2404, 0.7725, 0.2379, 0.79, 0.2158, 0.79, 0.2185, 0.7725, 0.2554, 0.222, 0.2718, 0.2647, 0.2517, 0.2647, 0.2364, 0.222, 0.2938, 0.04325, 0.2954, 0.05869, 0.2737, 0.05869, 0.2723, 0.04325, 0.135, 0.8997, 0.1332, 0.9521, 0.1215, 0.9521, 0.1233, 0.8997, 0.2851, 0.222, 0.293, 0.2647, 0.2718, 0.2647, 0.2554, 0.222, 0.3148, 0.04325, 0.3155, 0.05869, 0.2954, 0.05869, 0.2938, 0.04325, 0.2185, 0.7725, 0.2158, 0.79, 0.194, 0.79, 0.1969, 0.7725, 0.3058, 0.222, 0.3146, 0.2647, 0.293, 0.2647, 0.2851, 0.222, 0.3368, 0.04325, 0.3375, 0.05869, 0.3155, 0.05869, 0.3148, 0.04325, 0.1233, 0.8997, 0.1215, 0.9521, 0.1098, 0.9521, 0.1115, 0.8997, 0.3293, 0.222, 0.3352, 0.2647, 0.3146, 0.2647, 0.3058, 0.222, 0.3592, 0.04325, 0.3592, 0.05869, 0.3375, 0.05869, 0.3368, 0.04325, 0.1969, 0.7725, 0.194, 0.79, 0.1725, 0.79, 0.1754, 0.7725, 0.3483, 0.222, 0.3568, 0.2647, 0.3352, 0.2647, 0.3293, 0.222, 0.3815, 0.04325, 0.3807, 0.05869, 0.3592, 0.05869, 0.3592, 0.04325, 0.1115, 0.8997, 0.1098, 0.9521, 0.09815, 0.9521, 0.09981, 0.8997, 0.3672, 0.222, 0.3787, 0.2647, 0.3568, 0.2647, 0.3483, 0.222, 0.4036, 0.04325, 0.4023, 0.05869, 0.3807, 0.05869, 0.3815, 0.04325, 0.1754, 0.7725, 0.1725, 0.79, 0.1514, 0.79, 0.1544, 0.7725, 0.3871, 0.222, 0.4007, 0.2647, 0.3787, 0.2647, 0.3672, 0.222, 0.4248, 0.04325, 0.4228, 0.05869, 0.4023, 0.05869, 0.4036, 0.04325, 0.09981, 0.8997, 0.09815, 0.9521, 0.08647, 0.9521, 0.08808, 0.8997, 0.4087, 0.222, 0.4225, 0.2647, 0.4007, 0.2647, 0.3871, 0.222, 0.4463, 0.04325, 0.4446, 0.05869, 0.4228, 0.05869, 0.4248, 0.04325, 0.1544, 0.7725, 0.1514, 0.79, 0.1308, 0.79, 0.1336, 0.7725, 0.4348, 0.222, 0.4426, 0.2647, 0.4225, 0.2647, 0.4087, 0.222, 0.4678, 0.04325, 0.4662, 0.05869, 0.4446, 0.05869, 0.4463, 0.04325, 0.08808, 0.8997, 0.08647, 0.9521, 0.0748, 0.9521, 0.07634, 0.8997, 0.4554, 0.222, 0.4639, 0.2647, 0.4426, 0.2647, 0.4348, 0.222, 0.4886, 0.04325, 0.4862, 0.05869, 0.4662, 0.05869, 0.4678, 0.04325, 0.1336, 0.7725, 0.1308, 0.79, 0.1106, 0.79, 0.1132, 0.7725, 0.4765, 0.2217, 0.4855, 0.2647, 0.4639, 0.2647, 0.4554, 0.222, 0.5104, 0.04325, 0.508, 0.05869, 0.4862, 0.05869, 0.4886, 0.04325, 0.07634, 0.8997, 0.0748, 0.9521, 0.06312, 0.9521, 0.06457, 0.8997, 0.4992, 0.222, 0.506, 0.2647, 0.4855, 0.2647, 0.4765, 0.2217, 0.5325, 0.04325, 0.5295, 0.05869, 0.508, 0.05869, 0.5104, 0.04325, 0.1132, 0.7725, 0.1106, 0.79, 0.09104, 0.79, 0.09326, 0.7725, 0.5179, 0.222, 0.5275, 0.2647, 0.506, 0.2647, 0.4992, 0.222, 0.5545, 0.04325, 0.5508, 0.05869, 0.5295, 0.05869, 0.5325, 0.04325, 0.06457, 0.8997, 0.06312, 0.9521, 0.05141, 0.9521, 0.05274, 0.8997, 0.5367, 0.222, 0.5493, 0.2647, 0.5275, 0.2647, 0.5179, 0.222, 0.576, 0.04325, 0.572, 0.05869, 0.5508, 0.05869, 0.5545, 0.04325, 0.09326, 0.7725, 0.09104, 0.79, 0.07202, 0.79, 0.07379, 0.7725, 0.5566, 0.222, 0.5712, 0.2647, 0.5493, 0.2647, 0.5367, 0.222, 0.5966, 0.04325, 0.5923, 0.05869, 0.572, 0.05869, 0.576, 0.04325, 0.05274, 0.8997, 0.05141, 0.9521, 0.03961, 0.9521, 0.04077, 0.8997, 0.5783, 0.222, 0.5928, 0.2647, 0.5712, 0.2647, 0.5566, 0.222, 0.6174, 0.04325, 0.6138, 0.05869, 0.5923, 0.05869, 0.5966, 0.04325, 0.07379, 0.7725, 0.07202, 0.79, 0.05358, 0.79, 0.0549, 0.7725, 0.6031, 0.222, 0.6128, 0.2647, 0.5928, 0.2647, 0.5783, 0.222, 0.6379, 0.04325, 0.6349, 0.05869, 0.6138, 0.05869, 0.6174, 0.04325, 0.04077, 0.8997, 0.03961, 0.9521, 0.02759, 0.9521, 0.02848, 0.8997, 0.625, 0.222, 0.6339, 0.2647, 0.6128, 0.2647, 0.6031, 0.222, 0.6576, 0.04325, 0.6547, 0.05869, 0.6349, 0.05869, 0.6379, 0.04325, 0.0549, 0.7725, 0.05358, 0.79, 0.03567, 0.79, 0.03674, 0.7725, 0.6472, 0.222, 0.6552, 0.2647, 0.6339, 0.2647, 0.625, 0.222, 0.6779, 0.04325, 0.6763, 0.05869, 0.6547, 0.05869, 0.6576, 0.04325, 0.02848, 0.8997, 0.02759, 0.9521, 0.01521, 0.9521, 0.01546, 0.8997, 0.6722, 0.222, 0.6757, 0.2647, 0.6552, 0.2647, 0.6472, 0.222, 0.6979, 0.04325, 0.6979, 0.05869, 0.6763, 0.05869, 0.6779, 0.04325, 0.03674, 0.7725, 0.03567, 0.79, 0.01841, 0.79, 0.01995, 0.7725, 0.6978, 0.222, 0.6978, 0.2647, 0.6757, 0.2647, 0.6722, 0.222, 0.04055, 0.2647, 0.03973, 0.2668, 0.01913, 0.2668, 0.01927, 0.2647, 0.03904, 0.5116, 0.03836, 0.668, 0.01928, 0.668, 0.0188, 0.5116, 0.03836, 0.668, 0.03853, 0.7022, 0.02023, 0.7022, 0.01928, 0.668, 0.03853, 0.7022, 0.03652, 0.7315, 0.0198, 0.7315, 0.02023, 0.7022, 0.03652, 0.7315, 0.0371, 0.7525, 0.01887, 0.7525, 0.0198, 0.7315, 0.0371, 0.7525, 0.03674, 0.7725, 0.01995, 0.7725, 0.01887, 0.7525, 0.06173, 0.2647, 0.06078, 0.2668, 0.03973, 0.2668, 0.04055, 0.2647, 0.06129, 0.5116, 0.06154, 0.668, 0.03836, 0.668, 0.03904, 0.5116, 0.06154, 0.668, 0.06108, 0.7022, 0.03853, 0.7022, 0.03836, 0.668, 0.06108, 0.7022, 0.05765, 0.7315, 0.03652, 0.7315, 0.03853, 0.7022, 0.05765, 0.7315, 0.05623, 0.7525, 0.0371, 0.7525, 0.03652, 0.7315, 0.05623, 0.7525, 0.0549, 0.7725, 0.03674, 0.7725, 0.0371, 0.7525, 0.08284, 0.2647, 0.08171, 0.2668, 0.06078, 0.2668, 0.06173, 0.2647, 0.08303, 0.5116, 0.08376, 0.668, 0.06154, 0.668, 0.06129, 0.5116, 0.08376, 0.668, 0.08284, 0.7022, 0.06108, 0.7022, 0.06154, 0.668, 0.08284, 0.7022, 0.07862, 0.7315, 0.05765, 0.7315, 0.06108, 0.7022, 0.07862, 0.7315, 0.07598, 0.7525, 0.05623, 0.7525, 0.05765, 0.7315, 0.07598, 0.7525, 0.07379, 0.7725, 0.0549, 0.7725, 0.05623, 0.7525, 0.1025, 0.2647, 0.1013, 0.2668, 0.08171, 0.2668, 0.08284, 0.2647, 0.1044, 0.5116, 0.1054, 0.668, 0.08376, 0.668, 0.08303, 0.5116, 0.1054, 0.668, 0.1041, 0.7022, 0.08284, 0.7022, 0.08376, 0.668, 0.1041, 0.7022, 0.09947, 0.7315, 0.07862, 0.7315, 0.08284, 0.7022, 0.09947, 0.7315, 0.0961, 0.7525, 0.07598, 0.7525, 0.07862, 0.7315, 0.0961, 0.7525, 0.09326, 0.7725, 0.07379, 0.7725, 0.07598, 0.7525, 0.1233, 0.2647, 0.122, 0.2668, 0.1013, 0.2668, 0.1025, 0.2647, 0.1256, 0.5116, 0.1265, 0.668, 0.1054, 0.668, 0.1044, 0.5116, 0.1265, 0.668, 0.1251, 0.7022, 0.1041, 0.7022, 0.1054, 0.668, 0.1251, 0.7022, 0.1203, 0.7315, 0.09947, 0.7315, 0.1041, 0.7022, 0.1203, 0.7315, 0.1165, 0.7525, 0.0961, 0.7525, 0.09947, 0.7315, 0.1165, 0.7525, 0.1132, 0.7725, 0.09326, 0.7725, 0.0961, 0.7525, 0.1446, 0.2647, 0.1431, 0.2668, 0.122, 0.2668, 0.1233, 0.2647, 0.1466, 0.5116, 0.1474, 0.668, 0.1265, 0.668, 0.1256, 0.5116, 0.1474, 0.668, 0.1458, 0.7022, 0.1251, 0.7022, 0.1265, 0.668, 0.1458, 0.7022, 0.141, 0.7315, 0.1203, 0.7315, 0.1251, 0.7022, 0.141, 0.7315, 0.1371, 0.7525, 0.1165, 0.7525, 0.1203, 0.7315, 0.1371, 0.7525, 0.1336, 0.7725, 0.1132, 0.7725, 0.1165, 0.7525, 0.165, 0.2647, 0.1636, 0.2668, 0.1431, 0.2668, 0.1446, 0.2647, 0.1675, 0.5116, 0.1681, 0.668, 0.1474, 0.668, 0.1466, 0.5116, 0.1681, 0.668, 0.1665, 0.7022, 0.1458, 0.7022, 0.1474, 0.668, 0.1665, 0.7022, 0.1618, 0.7315, 0.141, 0.7315, 0.1458, 0.7022, 0.1618, 0.7315, 0.1578, 0.7525, 0.1371, 0.7525, 0.141, 0.7315, 0.1578, 0.7525, 0.1544, 0.7725, 0.1336, 0.7725, 0.1371, 0.7525, 0.1863, 0.2647, 0.1852, 0.2668, 0.1636, 0.2668, 0.165, 0.2647, 0.1883, 0.5116, 0.1887, 0.668, 0.1681, 0.668, 0.1675, 0.5116, 0.1887, 0.668, 0.187, 0.7022, 0.1665, 0.7022, 0.1681, 0.668, 0.187, 0.7022, 0.1825, 0.7315, 0.1618, 0.7315, 0.1665, 0.7022, 0.1825, 0.7315, 0.1788, 0.7525, 0.1578, 0.7525, 0.1618, 0.7315, 0.1788, 0.7525, 0.1754, 0.7725, 0.1544, 0.7725, 0.1578, 0.7525, 0.2081, 0.2647, 0.2072, 0.2668, 0.1852, 0.2668, 0.1863, 0.2647, 0.2091, 0.5116, 0.2092, 0.668, 0.1887, 0.668, 0.1883, 0.5116, 0.2092, 0.668, 0.2076, 0.7022, 0.187, 0.7022, 0.1887, 0.668, 0.2076, 0.7022, 0.2034, 0.7315, 0.1825, 0.7315, 0.187, 0.7022, 0.2034, 0.7315, 0.1999, 0.7525, 0.1788, 0.7525, 0.1825, 0.7315, 0.1999, 0.7525, 0.1969, 0.7725, 0.1754, 0.7725, 0.1788, 0.7525, 0.2299, 0.2647, 0.2294, 0.2668, 0.2072, 0.2668, 0.2081, 0.2647, 0.2298, 0.5116, 0.2297, 0.668, 0.2092, 0.668, 0.2091, 0.5116, 0.2297, 0.668, 0.2281, 0.7022, 0.2076, 0.7022, 0.2092, 0.668, 0.2281, 0.7022, 0.2242, 0.7315, 0.2034, 0.7315, 0.2076, 0.7022, 0.2242, 0.7315, 0.2212, 0.7525, 0.1999, 0.7525, 0.2034, 0.7315, 0.2212, 0.7525, 0.2185, 0.7725, 0.1969, 0.7725, 0.1999, 0.7525, 0.2517, 0.2647, 0.2512, 0.2668, 0.2294, 0.2668, 0.2299, 0.2647, 0.2505, 0.5116, 0.2501, 0.668, 0.2297, 0.668, 0.2298, 0.5116, 0.2501, 0.668, 0.2486, 0.7022, 0.2281, 0.7022, 0.2297, 0.668, 0.2486, 0.7022, 0.2452, 0.7315, 0.2242, 0.7315, 0.2281, 0.7022, 0.2452, 0.7315, 0.2426, 0.7525, 0.2212, 0.7525, 0.2242, 0.7315, 0.2426, 0.7525, 0.2404, 0.7725, 0.2185, 0.7725, 0.2212, 0.7525, 0.2718, 0.2647, 0.2714, 0.2668, 0.2512, 0.2668, 0.2517, 0.2647, 0.2713, 0.5116, 0.2706, 0.668, 0.2501, 0.668, 0.2505, 0.5116, 0.2706, 0.668, 0.2692, 0.7022, 0.2486, 0.7022, 0.2501, 0.668, 0.2692, 0.7022, 0.2662, 0.7315, 0.2452, 0.7315, 0.2486, 0.7022, 0.2662, 0.7315, 0.2641, 0.7525, 0.2426, 0.7525, 0.2452, 0.7315, 0.2641, 0.7525, 0.2626, 0.7725, 0.2404, 0.7725, 0.2426, 0.7525, 0.293, 0.2647, 0.2926, 0.2668, 0.2714, 0.2668, 0.2718, 0.2647, 0.292, 0.5116, 0.2911, 0.668, 0.2706, 0.668, 0.2713, 0.5116, 0.2911, 0.668, 0.2898, 0.7022, 0.2692, 0.7022, 0.2706, 0.668, 0.2898, 0.7022, 0.2872, 0.7315, 0.2662, 0.7315, 0.2692, 0.7022, 0.2872, 0.7315, 0.2857, 0.7525, 0.2641, 0.7525, 0.2662, 0.7315, 0.2857, 0.7525, 0.2849, 0.7725, 0.2626, 0.7725, 0.2641, 0.7525, 0.3146, 0.2647, 0.3141, 0.2668, 0.2926, 0.2668, 0.293, 0.2647, 0.3128, 0.5116, 0.3116, 0.668, 0.2911, 0.668, 0.292, 0.5116, 0.3116, 0.668, 0.3105, 0.7022, 0.2898, 0.7022, 0.2911, 0.668, 0.3105, 0.7022, 0.3084, 0.7315, 0.2872, 0.7315, 0.2898, 0.7022, 0.3084, 0.7315, 0.3075, 0.7525, 0.2857, 0.7525, 0.2872, 0.7315, 0.3075, 0.7525, 0.3073, 0.7725, 0.2849, 0.7725, 0.2857, 0.7525, 0.3352, 0.2647, 0.3348, 0.2668, 0.3141, 0.2668, 0.3146, 0.2647, 0.3336, 0.5116, 0.3321, 0.668, 0.3116, 0.668, 0.3128, 0.5116, 0.3321, 0.668, 0.3311, 0.7022, 0.3105, 0.7022, 0.3116, 0.668, 0.3311, 0.7022, 0.3296, 0.7315, 0.3084, 0.7315, 0.3105, 0.7022, 0.3296, 0.7315, 0.3293, 0.7525, 0.3075, 0.7525, 0.3084, 0.7315, 0.3293, 0.7525, 0.3299, 0.7725, 0.3073, 0.7725, 0.3075, 0.7525, 0.3568, 0.2647, 0.3566, 0.2668, 0.3348, 0.2668, 0.3352, 0.2647, 0.3544, 0.5116, 0.3527, 0.668, 0.3321, 0.668, 0.3336, 0.5116, 0.3527, 0.668, 0.3519, 0.7022, 0.3311, 0.7022, 0.3321, 0.668, 0.3519, 0.7022, 0.3508, 0.7315, 0.3296, 0.7315, 0.3311, 0.7022, 0.3508, 0.7315, 0.3512, 0.7525, 0.3293, 0.7525, 0.3296, 0.7315, 0.3512, 0.7525, 0.3525, 0.7725, 0.3299, 0.7725, 0.3293, 0.7525, 0.3787, 0.2647, 0.3788, 0.2668, 0.3566, 0.2668, 0.3568, 0.2647, 0.3753, 0.5116, 0.3733, 0.668, 0.3527, 0.668, 0.3544, 0.5116, 0.3733, 0.668, 0.3727, 0.7022, 0.3519, 0.7022, 0.3527, 0.668, 0.3727, 0.7022, 0.3721, 0.7315, 0.3508, 0.7315, 0.3519, 0.7022, 0.3721, 0.7315, 0.3731, 0.7525, 0.3512, 0.7525, 0.3508, 0.7315, 0.3731, 0.7525, 0.3752, 0.7725, 0.3525, 0.7725, 0.3512, 0.7525, 0.4007, 0.2647, 0.4011, 0.2668, 0.3788, 0.2668, 0.3787, 0.2647, 0.3962, 0.5116, 0.394, 0.668, 0.3733, 0.668, 0.3753, 0.5116, 0.394, 0.668, 0.3935, 0.7022, 0.3727, 0.7022, 0.3733, 0.668, 0.3935, 0.7022, 0.3935, 0.7315, 0.3721, 0.7315, 0.3727, 0.7022, 0.3935, 0.7315, 0.3951, 0.7525, 0.3731, 0.7525, 0.3721, 0.7315, 0.3951, 0.7525, 0.398, 0.7725, 0.3752, 0.7725, 0.3731, 0.7525, 0.4225, 0.2647, 0.423, 0.2668, 0.4011, 0.2668, 0.4007, 0.2647, 0.4171, 0.5116, 0.4147, 0.668, 0.394, 0.668, 0.3962, 0.5116, 0.4147, 0.668, 0.4144, 0.7022, 0.3935, 0.7022, 0.394, 0.668, 0.4144, 0.7022, 0.4149, 0.7315, 0.3935, 0.7315, 0.3935, 0.7022, 0.4149, 0.7315, 0.4171, 0.7525, 0.3951, 0.7525, 0.3935, 0.7315, 0.4171, 0.7525, 0.4207, 0.7725, 0.398, 0.7725, 0.3951, 0.7525, 0.4426, 0.2647, 0.4433, 0.2668, 0.423, 0.2668, 0.4225, 0.2647, 0.4381, 0.5116, 0.4355, 0.668, 0.4147, 0.668, 0.4171, 0.5116, 0.4355, 0.668, 0.4353, 0.7022, 0.4144, 0.7022, 0.4147, 0.668, 0.4353, 0.7022, 0.4363, 0.7315, 0.4149, 0.7315, 0.4144, 0.7022, 0.4363, 0.7315, 0.4392, 0.7525, 0.4171, 0.7525, 0.4149, 0.7315, 0.4392, 0.7525, 0.4434, 0.7725, 0.4207, 0.7725, 0.4171, 0.7525, 0.4639, 0.2647, 0.4645, 0.2668, 0.4433, 0.2668, 0.4426, 0.2647, 0.4591, 0.5116, 0.4564, 0.668, 0.4355, 0.668, 0.4381, 0.5116, 0.4564, 0.668, 0.4563, 0.7022, 0.4353, 0.7022, 0.4355, 0.668, 0.4563, 0.7022, 0.4578, 0.7315, 0.4363, 0.7315, 0.4353, 0.7022, 0.4578, 0.7315, 0.4612, 0.7525, 0.4392, 0.7525, 0.4363, 0.7315, 0.4612, 0.7525, 0.466, 0.7725, 0.4434, 0.7725, 0.4392, 0.7525, 0.4855, 0.2647, 0.486, 0.2668, 0.4645, 0.2668, 0.4639, 0.2647, 0.4802, 0.5116, 0.4773, 0.668, 0.4564, 0.668, 0.4591, 0.5116, 0.4773, 0.668, 0.4774, 0.7022, 0.4563, 0.7022, 0.4564, 0.668, 0.4774, 0.7022, 0.4793, 0.7315, 0.4578, 0.7315, 0.4563, 0.7022, 0.4793, 0.7315, 0.4832, 0.7525, 0.4612, 0.7525, 0.4578, 0.7315, 0.4832, 0.7525, 0.4885, 0.7725, 0.466, 0.7725, 0.4612, 0.7525, 0.506, 0.2647, 0.5067, 0.2668, 0.486, 0.2668, 0.4855, 0.2647, 0.5014, 0.5116, 0.4984, 0.668, 0.4773, 0.668, 0.4802, 0.5116, 0.4984, 0.668, 0.4986, 0.7022, 0.4774, 0.7022, 0.4773, 0.668, 0.4986, 0.7022, 0.5008, 0.7315, 0.4793, 0.7315, 0.4774, 0.7022, 0.5008, 0.7315, 0.5051, 0.7525, 0.4832, 0.7525, 0.4793, 0.7315, 0.5051, 0.7525, 0.5109, 0.7725, 0.4885, 0.7725, 0.4832, 0.7525, 0.5275, 0.2647, 0.5284, 0.2668, 0.5067, 0.2668, 0.506, 0.2647, 0.5227, 0.5116, 0.5197, 0.668, 0.4984, 0.668, 0.5014, 0.5116, 0.5197, 0.668, 0.5199, 0.7022, 0.4986, 0.7022, 0.4984, 0.668, 0.5199, 0.7022, 0.5225, 0.7315, 0.5008, 0.7315, 0.4986, 0.7022, 0.5225, 0.7315, 0.5271, 0.7525, 0.5051, 0.7525, 0.5008, 0.7315, 0.5271, 0.7525, 0.5332, 0.7725, 0.5109, 0.7725, 0.5051, 0.7525, 0.5493, 0.2647, 0.5504, 0.2668, 0.5284, 0.2668, 0.5275, 0.2647, 0.5441, 0.5116, 0.5411, 0.668, 0.5197, 0.668, 0.5227, 0.5116, 0.5411, 0.668, 0.5413, 0.7022, 0.5199, 0.7022, 0.5197, 0.668, 0.5413, 0.7022, 0.5442, 0.7315, 0.5225, 0.7315, 0.5199, 0.7022, 0.5442, 0.7315, 0.549, 0.7525, 0.5271, 0.7525, 0.5225, 0.7315, 0.549, 0.7525, 0.5552, 0.7725, 0.5332, 0.7725, 0.5271, 0.7525, 0.5712, 0.2647, 0.5726, 0.2668, 0.5504, 0.2668, 0.5493, 0.2647, 0.5657, 0.5116, 0.5627, 0.668, 0.5411, 0.668, 0.5441, 0.5116, 0.5627, 0.668, 0.563, 0.7022, 0.5413, 0.7022, 0.5411, 0.668, 0.563, 0.7022, 0.566, 0.7315, 0.5442, 0.7315, 0.5413, 0.7022, 0.566, 0.7315, 0.5709, 0.7525, 0.549, 0.7525, 0.5442, 0.7315, 0.5709, 0.7525, 0.5771, 0.7725, 0.5552, 0.7725, 0.549, 0.7525, 0.5928, 0.2647, 0.5942, 0.2668, 0.5726, 0.2668, 0.5712, 0.2647, 0.5874, 0.5116, 0.5847, 0.668, 0.5627, 0.668, 0.5657, 0.5116, 0.5847, 0.668, 0.5849, 0.7022, 0.563, 0.7022, 0.5627, 0.668, 0.5849, 0.7022, 0.588, 0.7315, 0.566, 0.7315, 0.563, 0.7022, 0.588, 0.7315, 0.5927, 0.7525, 0.5709, 0.7525, 0.566, 0.7315, 0.5927, 0.7525, 0.5987, 0.7725, 0.5771, 0.7725, 0.5709, 0.7525, 0.6128, 0.2647, 0.6143, 0.2668, 0.5942, 0.2668, 0.5928, 0.2647, 0.6094, 0.5116, 0.6071, 0.668, 0.5847, 0.668, 0.5874, 0.5116, 0.6071, 0.668, 0.6072, 0.7022, 0.5849, 0.7022, 0.5847, 0.668, 0.6072, 0.7022, 0.6102, 0.7315, 0.588, 0.7315, 0.5849, 0.7022, 0.6102, 0.7315, 0.6144, 0.7525, 0.5927, 0.7525, 0.588, 0.7315, 0.6144, 0.7525, 0.62, 0.7725, 0.5987, 0.7725, 0.5927, 0.7525, 0.6339, 0.2647, 0.6352, 0.2668, 0.6143, 0.2668, 0.6128, 0.2647, 0.6317, 0.5116, 0.6301, 0.668, 0.6071, 0.668, 0.6094, 0.5116, 0.6301, 0.668, 0.6299, 0.7022, 0.6072, 0.7022, 0.6071, 0.668, 0.6299, 0.7022, 0.6326, 0.7315, 0.6102, 0.7315, 0.6072, 0.7022, 0.6326, 0.7315, 0.636, 0.7525, 0.6144, 0.7525, 0.6102, 0.7315, 0.636, 0.7525, 0.6408, 0.7725, 0.62, 0.7725, 0.6144, 0.7525, 0.6552, 0.2647, 0.6563, 0.2668, 0.6352, 0.2668, 0.6339, 0.2647, 0.6544, 0.5116, 0.6538, 0.668, 0.6301, 0.668, 0.6317, 0.5116, 0.6538, 0.668, 0.6534, 0.7022, 0.6299, 0.7022, 0.6301, 0.668, 0.6534, 0.7022, 0.6555, 0.7315, 0.6326, 0.7315, 0.6299, 0.7022, 0.6555, 0.7315, 0.6574, 0.7525, 0.636, 0.7525, 0.6326, 0.7315, 0.6574, 0.7525, 0.6611, 0.7725, 0.6408, 0.7725, 0.636, 0.7525, 0.6757, 0.2647, 0.6765, 0.2668, 0.6563, 0.2668, 0.6552, 0.2647, 0.6777, 0.5116, 0.6784, 0.668, 0.6538, 0.668, 0.6544, 0.5116, 0.6784, 0.668, 0.678, 0.7022, 0.6534, 0.7022, 0.6538, 0.668, 0.678, 0.7022, 0.6789, 0.7315, 0.6555, 0.7315, 0.6534, 0.7022, 0.6789, 0.7315, 0.6784, 0.7525, 0.6574, 0.7525, 0.6555, 0.7315, 0.6784, 0.7525, 0.6806, 0.7725, 0.6611, 0.7725, 0.6574, 0.7525, 0.6978, 0.2647, 0.6978, 0.2668, 0.6765, 0.2668, 0.6757, 0.2647, 0.6988, 0.5116, 0.6988, 0.668, 0.6784, 0.668, 0.6777, 0.5116, 0.6988, 0.668, 0.6988, 0.7022, 0.678, 0.7022, 0.6784, 0.668, 0.6988, 0.7022, 0.6988, 0.7315, 0.6789, 0.7315, 0.678, 0.7022, 0.6988, 0.7315, 0.6988, 0.7525, 0.6784, 0.7525, 0.6789, 0.7315, 0.6988, 0.7525, 0.6988, 0.7725, 0.6806, 0.7725, 0.6784, 0.7525, 0.3752, 0.7725, 0.3748, 0.79, 0.3517, 0.79, 0.3525, 0.7725, 0.217, 0.8997, 0.2152, 0.9521, 0.2035, 0.9521, 0.2053, 0.8997, 0.398, 0.7725, 0.3979, 0.79, 0.3748, 0.79, 0.3752, 0.7725, 0.2288, 0.8997, 0.2269, 0.9521, 0.2152, 0.9521, 0.217, 0.8997, 0.4207, 0.7725, 0.421, 0.79, 0.3979, 0.79, 0.398, 0.7725, 0.2405, 0.8997, 0.2386, 0.9521, 0.2269, 0.9521, 0.2288, 0.8997, 0.4434, 0.7725, 0.444, 0.79, 0.421, 0.79, 0.4207, 0.7725, 0.2522, 0.8997, 0.2503, 0.9521, 0.2386, 0.9521, 0.2405, 0.8997, 0.466, 0.7725, 0.4668, 0.79, 0.444, 0.79, 0.4434, 0.7725, 0.2639, 0.8997, 0.262, 0.9521, 0.2503, 0.9521, 0.2522, 0.8997, 0.4885, 0.7725, 0.4896, 0.79, 0.4668, 0.79, 0.466, 0.7725, 0.2757, 0.8997, 0.2737, 0.9521, 0.262, 0.9521, 0.2639, 0.8997, 0.5109, 0.7725, 0.5122, 0.79, 0.4896, 0.79, 0.4885, 0.7725, 0.2874, 0.8997, 0.2854, 0.9521, 0.2737, 0.9521, 0.2757, 0.8997, 0.5332, 0.7725, 0.5345, 0.79, 0.5122, 0.79, 0.5109, 0.7725, 0.2991, 0.8997, 0.2972, 0.9521, 0.2854, 0.9521, 0.2874, 0.8997, 0.5552, 0.7725, 0.5566, 0.79, 0.5345, 0.79, 0.5332, 0.7725, 0.3108, 0.8997, 0.3089, 0.9521, 0.2972, 0.9521, 0.2991, 0.8997, 0.5771, 0.7725, 0.5783, 0.79, 0.5566, 0.79, 0.5552, 0.7725, 0.3226, 0.8997, 0.3206, 0.9521, 0.3089, 0.9521, 0.3108, 0.8997, 0.5987, 0.7725, 0.5997, 0.79, 0.5783, 0.79, 0.5771, 0.7725, 0.3343, 0.8997, 0.3324, 0.9521, 0.3206, 0.9521, 0.3226, 0.8997, 0.62, 0.7725, 0.6207, 0.79, 0.5997, 0.79, 0.5987, 0.7725, 0.346, 0.8997, 0.3442, 0.9521, 0.3324, 0.9521, 0.3343, 0.8997, 0.6408, 0.7725, 0.6411, 0.79, 0.6207, 0.79, 0.62, 0.7725, 0.3577, 0.8997, 0.3561, 0.9521, 0.3442, 0.9521, 0.346, 0.8997, 0.6611, 0.7725, 0.661, 0.79, 0.6411, 0.79, 0.6408, 0.7725, 0.3694, 0.8997, 0.3682, 0.9521, 0.3561, 0.9521, 0.3577, 0.8997, 0.6806, 0.7725, 0.6802, 0.79, 0.661, 0.79, 0.6611, 0.7725, 0.3812, 0.8997, 0.3806, 0.9521, 0.3682, 0.9521, 0.3694, 0.8997, 0.6988, 0.7725, 0.6988, 0.79, 0.6802, 0.79, 0.6806, 0.7725, 0.3934, 0.8997, 0.3936, 0.9521, 0.3806, 0.9521, 0.3812, 0.8997, 0.394, 0.8764, 0.3934, 0.8997, 0.3812, 0.8997, 0.3831, 0.8764, 0.3831, 0.8764, 0.3812, 0.8997, 0.3694, 0.8997, 0.3718, 0.8764, 0.3718, 0.8764, 0.3694, 0.8997, 0.3577, 0.8997, 0.3602, 0.8764, 0.3602, 0.8764, 0.3577, 0.8997, 0.346, 0.8997, 0.3484, 0.8764, 0.3484, 0.8764, 0.346, 0.8997, 0.3343, 0.8997, 0.3365, 0.8764, 0.3365, 0.8764, 0.3343, 0.8997, 0.3226, 0.8997, 0.3246, 0.8764, 0.3246, 0.8764, 0.3226, 0.8997, 0.3108, 0.8997, 0.3127, 0.8764, 0.3127, 0.8764, 0.3108, 0.8997, 0.2991, 0.8997, 0.3008, 0.8764, 0.3008, 0.8764, 0.2991, 0.8997, 0.2874, 0.8997, 0.2888, 0.8764, 0.2888, 0.8764, 0.2874, 0.8997, 0.2757, 0.8997, 0.2769, 0.8764, 0.2769, 0.8764, 0.2757, 0.8997, 0.2639, 0.8997, 0.265, 0.8764, 0.265, 0.8764, 0.2639, 0.8997, 0.2522, 0.8997, 0.253, 0.8764, 0.253, 0.8764, 0.2522, 0.8997, 0.2405, 0.8997, 0.2411, 0.8764, 0.2411, 0.8764, 0.2405, 0.8997, 0.2288, 0.8997, 0.2291, 0.8764, 0.2291, 0.8764, 0.2288, 0.8997, 0.217, 0.8997, 0.2172, 0.8764, 0.2172, 0.8764, 0.217, 0.8997, 0.2053, 0.8997, 0.2053, 0.8764, 0.02641, 0.8764, 0.02848, 0.8997, 0.01546, 0.8997, 0.0146, 0.8764, 0.03826, 0.8764, 0.04077, 0.8997, 0.02848, 0.8997, 0.02641, 0.8764, 0.05015, 0.8764, 0.05274, 0.8997, 0.04077, 0.8997, 0.03826, 0.8764, 0.06206, 0.8764, 0.06457, 0.8997, 0.05274, 0.8997, 0.05015, 0.8764, 0.07398, 0.8764, 0.07634, 0.8997, 0.06457, 0.8997, 0.06206, 0.8764, 0.08591, 0.8764, 0.08808, 0.8997, 0.07634, 0.8997, 0.07398, 0.8764, 0.09785, 0.8764, 0.09981, 0.8997, 0.08808, 0.8997, 0.08591, 0.8764, 0.1098, 0.8764, 0.1115, 0.8997, 0.09981, 0.8997, 0.09785, 0.8764, 0.1217, 0.8764, 0.1233, 0.8997, 0.1115, 0.8997, 0.1098, 0.8764, 0.1337, 0.8764, 0.135, 0.8997, 0.1233, 0.8997, 0.1217, 0.8764, 0.1456, 0.8764, 0.1467, 0.8997, 0.135, 0.8997, 0.1337, 0.8764, 0.1575, 0.8764, 0.1584, 0.8997, 0.1467, 0.8997, 0.1456, 0.8764, 0.1695, 0.8764, 0.1701, 0.8997, 0.1584, 0.8997, 0.1575, 0.8764, 0.1814, 0.8764, 0.1819, 0.8997, 0.1701, 0.8997, 0.1695, 0.8764, 0.1933, 0.8764, 0.1936, 0.8997, 0.1819, 0.8997, 0.1814, 0.8764, 0.2053, 0.8764, 0.2053, 0.8997, 0.1936, 0.8997, 0.1933, 0.8764, 0.8596, 0.5313, 0.8418, 0.5319, 0.8473, 0.441, 0.9334, 0.4113, 0.9375, 0.4286, 0.8473, 0.441, 0.7868, 0.3728, 0.8013, 0.3623, 0.8473, 0.441, 0.7922, 0.5135, 0.7791, 0.5014, 0.8473, 0.441, 0.9292, 0.4809, 0.9198, 0.4961, 0.8473, 0.441, 0.8528, 0.35, 0.8704, 0.3529, 0.8473, 0.441, 0.757, 0.4533, 0.7563, 0.4355, 0.8473, 0.441, 0.877, 0.5271, 0.8596, 0.5313, 0.8473, 0.441, 0.9259, 0.395, 0.9334, 0.4113, 0.8473, 0.441, 0.7747, 0.3859, 0.7868, 0.3728, 0.8473, 0.441, 0.8074, 0.5229, 0.7922, 0.5135, 0.8473, 0.441, 0.9354, 0.4641, 0.9292, 0.4809, 0.8473, 0.441, 0.8349, 0.3507, 0.8528, 0.35, 0.8473, 0.441, 0.7611, 0.4707, 0.757, 0.4533, 0.8473, 0.441, 0.8932, 0.5197, 0.877, 0.5271, 0.8473, 0.441, 0.9155, 0.3806, 0.9259, 0.395, 0.8473, 0.441, 0.7653, 0.4011, 0.7747, 0.3859, 0.8473, 0.441, 0.8241, 0.5291, 0.8074, 0.5229, 0.8473, 0.441, 0.9382, 0.4465, 0.9354, 0.4641, 0.8473, 0.441, 0.8175, 0.3549, 0.8349, 0.3507, 0.8473, 0.441, 0.7686, 0.4869, 0.7611, 0.4707, 0.8473, 0.441, 0.9077, 0.5092, 0.8932, 0.5197, 0.8473, 0.441, 0.9024, 0.3684, 0.9155, 0.3806, 0.8473, 0.441, 0.7591, 0.4178, 0.7653, 0.4011, 0.8473, 0.441, 0.8418, 0.5319, 0.8241, 0.5291, 0.8473, 0.441, 0.9375, 0.4286, 0.9382, 0.4465, 0.8473, 0.441, 0.8013, 0.3623, 0.8175, 0.3549, 0.8473, 0.441, 0.7791, 0.5014, 0.7686, 0.4869, 0.8473, 0.441, 0.9198, 0.4961, 0.9077, 0.5092, 0.8473, 0.441, 0.8704, 0.3529, 0.8872, 0.3591, 0.8473, 0.441, 0.8872, 0.3591, 0.9024, 0.3684, 0.8473, 0.441, 0.7204, 0.2352, 0.7096, 0.2091, 0.8473, 0.1674, 0.8055, 0.02964, 0.8332, 0.02413, 0.8473, 0.1674, 0.9905, 0.1815, 0.985, 0.2091, 0.8473, 0.1674, 0.8055, 0.3051, 0.7795, 0.2943, 0.8473, 0.1674, 0.7204, 0.09951, 0.7361, 0.07606, 0.8473, 0.1674, 0.9386, 0.05611, 0.9586, 0.07606, 0.8473, 0.1674, 0.9152, 0.2943, 0.8891, 0.3051, 0.8473, 0.1674, 0.7096, 0.2091, 0.7041, 0.1815, 0.8473, 0.1674, 0.8332, 0.02413, 0.8614, 0.02413, 0.8473, 0.1674, 0.985, 0.2091, 0.9742, 0.2352, 0.8473, 0.1674, 0.7795, 0.2943, 0.756, 0.2786, 0.8473, 0.1674, 0.7361, 0.07606, 0.756, 0.05611, 0.8473, 0.1674, 0.9586, 0.07606, 0.9742, 0.09951, 0.8473, 0.1674, 0.8891, 0.3051, 0.8614, 0.3106, 0.8473, 0.1674, 0.7041, 0.1815, 0.7041, 0.1532, 0.8473, 0.1674, 0.8614, 0.02413, 0.8891, 0.02964, 0.8473, 0.1674, 0.9742, 0.2352, 0.9586, 0.2587, 0.8473, 0.1674, 0.756, 0.2786, 0.7361, 0.2587, 0.8473, 0.1674, 0.756, 0.05611, 0.7795, 0.04043, 0.8473, 0.1674, 0.9742, 0.09951, 0.985, 0.1256, 0.8473, 0.1674, 0.8614, 0.3106, 0.8332, 0.3106, 0.8473, 0.1674, 0.7041, 0.1532, 0.7096, 0.1256, 0.8473, 0.1674, 0.8891, 0.02964, 0.9152, 0.04043, 0.8473, 0.1674, 0.9586, 0.2587, 0.9386, 0.2786, 0.8473, 0.1674, 0.7361, 0.2587, 0.7204, 0.2352, 0.8473, 0.1674, 0.7795, 0.04043, 0.8055, 0.02964, 0.8473, 0.1674, 0.9905, 0.1532, 0.9905, 0.1815, 0.8473, 0.1674, 0.985, 0.1256, 0.9905, 0.1532, 0.8473, 0.1674, 0.8332, 0.3106, 0.8055, 0.3051, 0.8473, 0.1674, 0.7096, 0.1256, 0.7204, 0.09951, 0.8473, 0.1674, 0.9152, 0.04043, 0.9386, 0.05611, 0.8473, 0.1674, 0.6979, 0.05869, 0.6979, 0.08577, 0.6708, 0.08577, 0.6763, 0.05869, 0.3667, 0.08577, 0.3857, 0.08577, 0.3846, 0.08918, 0.3665, 0.08918, 0.6763, 0.05869, 0.6708, 0.08577, 0.6478, 0.08577, 0.6547, 0.05869, 0.6978, 0.222, 0.6722, 0.222, 0.6736, 0.2179, 0.6979, 0.2179, 0.6547, 0.05869, 0.6478, 0.08577, 0.6272, 0.08577, 0.6349, 0.05869, 0.6474, 0.2105, 0.6472, 0.222, 0.625, 0.222, 0.6257, 0.2105, 0.6349, 0.05869, 0.6272, 0.08577, 0.6052, 0.08577, 0.6138, 0.05869, 0.6257, 0.2105, 0.625, 0.222, 0.6031, 0.222, 0.6038, 0.2105, 0.6138, 0.05869, 0.6052, 0.08577, 0.579, 0.08577, 0.5923, 0.05869, 0.6038, 0.2105, 0.6031, 0.222, 0.5783, 0.222, 0.5785, 0.2105, 0.5923, 0.05869, 0.579, 0.08577, 0.5552, 0.08577, 0.572, 0.05869, 0.4086, 0.2105, 0.4087, 0.222, 0.4021, 0.2179, 0.4023, 0.2105, 0.572, 0.05869, 0.5552, 0.08577, 0.5364, 0.08577, 0.5508, 0.05869, 0.5177, 0.08577, 0.5364, 0.08577, 0.5363, 0.08918, 0.5179, 0.08918, 0.5508, 0.05869, 0.5364, 0.08577, 0.5177, 0.08577, 0.5295, 0.05869, 0.306, 0.09391, 0.3062, 0.08577, 0.3115, 0.08918, 0.3116, 0.09391, 0.5295, 0.05869, 0.5177, 0.08577, 0.498, 0.08577, 0.508, 0.05869, 0.4087, 0.222, 0.3871, 0.222, 0.3859, 0.2179, 0.4021, 0.2179, 0.508, 0.05869, 0.498, 0.08577, 0.4767, 0.08577, 0.4862, 0.05869, 0.6708, 0.08577, 0.6979, 0.08577, 0.6979, 0.08918, 0.6724, 0.08918, 0.4862, 0.05869, 0.4767, 0.08577, 0.4576, 0.08577, 0.4662, 0.05869, 0.4766, 0.2105, 0.4765, 0.2217, 0.4554, 0.222, 0.4561, 0.2105, 0.4662, 0.05869, 0.4576, 0.08577, 0.4369, 0.08577, 0.4446, 0.05869, 0.4561, 0.2105, 0.4554, 0.222, 0.4348, 0.222, 0.4355, 0.2105, 0.4446, 0.05869, 0.4369, 0.08577, 0.4084, 0.08577, 0.4228, 0.05869, 0.4355, 0.2105, 0.4348, 0.222, 0.4087, 0.222, 0.4086, 0.2105, 0.4228, 0.05869, 0.4084, 0.08577, 0.3857, 0.08577, 0.4023, 0.05869, 0.5566, 0.222, 0.5367, 0.222, 0.5366, 0.2179, 0.5555, 0.2179, 0.4023, 0.05869, 0.3857, 0.08577, 0.3667, 0.08577, 0.3807, 0.05869, 0.3857, 0.08577, 0.4084, 0.08577, 0.4026, 0.08948, 0.3846, 0.08918, 0.3807, 0.05869, 0.3667, 0.08577, 0.3477, 0.08577, 0.3592, 0.05869, 0.5364, 0.08577, 0.5552, 0.08577, 0.5543, 0.08918, 0.5363, 0.08918, 0.3592, 0.05869, 0.3477, 0.08577, 0.3278, 0.08577, 0.3375, 0.05869, 0.5783, 0.222, 0.5566, 0.222, 0.5555, 0.2179, 0.573, 0.2173, 0.3375, 0.05869, 0.3278, 0.08577, 0.3062, 0.08577, 0.3155, 0.05869, 0.1586, 0.222, 0.1352, 0.222, 0.1412, 0.2179, 0.1595, 0.2179, 0.3155, 0.05869, 0.3062, 0.08577, 0.2868, 0.08577, 0.2954, 0.05869, 0.3059, 0.2105, 0.3058, 0.222, 0.2851, 0.222, 0.2856, 0.2105, 0.2954, 0.05869, 0.2868, 0.08577, 0.257, 0.08577, 0.2737, 0.05869, 0.2856, 0.2105, 0.2851, 0.222, 0.2554, 0.222, 0.2559, 0.2105, 0.2737, 0.05869, 0.257, 0.08577, 0.2365, 0.08577, 0.2518, 0.05869, 0.2559, 0.2105, 0.2554, 0.222, 0.2364, 0.222, 0.2364, 0.2105, 0.2518, 0.05869, 0.2365, 0.08577, 0.2132, 0.08577, 0.2313, 0.05869, 0.1347, 0.09391, 0.1345, 0.08577, 0.141, 0.08918, 0.1411, 0.09391, 0.2313, 0.05869, 0.2132, 0.08577, 0.1945, 0.08577, 0.2097, 0.05869, 0.5552, 0.08577, 0.579, 0.08577, 0.5741, 0.08918, 0.5543, 0.08918, 0.2097, 0.05869, 0.1945, 0.08577, 0.1758, 0.08577, 0.1882, 0.05869, 0.1345, 0.08577, 0.156, 0.08577, 0.1572, 0.08918, 0.141, 0.08918, 0.1882, 0.05869, 0.1758, 0.08577, 0.156, 0.08577, 0.1666, 0.05869, 0.03438, 0.222, 0.01882, 0.222, 0.019, 0.2179, 0.03393, 0.2179, 0.1666, 0.05869, 0.156, 0.08577, 0.1345, 0.08577, 0.1447, 0.05869, 0.5785, 0.2105, 0.5783, 0.222, 0.573, 0.2173, 0.5734, 0.2105, 0.1447, 0.05869, 0.1345, 0.08577, 0.115, 0.08577, 0.1246, 0.05869, 0.1349, 0.2105, 0.1352, 0.222, 0.1146, 0.222, 0.1147, 0.2105, 0.1246, 0.05869, 0.115, 0.08577, 0.08885, 0.08577, 0.103, 0.05869, 0.1147, 0.2105, 0.1146, 0.222, 0.08865, 0.222, 0.08872, 0.2105, 0.103, 0.05869, 0.08885, 0.08577, 0.06171, 0.08577, 0.08109, 0.05869, 0.08872, 0.2105, 0.08865, 0.222, 0.06584, 0.222, 0.06446, 0.2105, 0.08109, 0.05869, 0.06171, 0.08577, 0.04683, 0.08577, 0.06043, 0.05869, 0.1772, 0.222, 0.1586, 0.222, 0.1595, 0.2179, 0.1773, 0.2179, 0.06043, 0.05869, 0.04683, 0.08577, 0.0319, 0.08577, 0.0385, 0.05869, 0.01656, 0.08577, 0.0319, 0.08577, 0.03162, 0.08918, 0.01692, 0.08918, 0.0385, 0.05869, 0.0319, 0.08577, 0.01656, 0.08577, 0.0165, 0.06067, 0.3293, 0.222, 0.3058, 0.222, 0.3119, 0.2179, 0.3304, 0.2179, 0.6998, 0.4161, 0.7002, 0.4607, 0.6657, 0.4607, 0.6653, 0.4161, 0.6653, 0.4161, 0.6657, 0.4607, 0.6475, 0.4602, 0.6473, 0.4158, 0.5797, 0.4154, 0.5798, 0.46, 0.5614, 0.46, 0.5611, 0.4155, 0.5611, 0.4155, 0.5614, 0.46, 0.54, 0.46, 0.5397, 0.4155, 0.5397, 0.4155, 0.54, 0.46, 0.5191, 0.46, 0.5186, 0.4155, 0.5186, 0.4155, 0.5191, 0.46, 0.4987, 0.46, 0.4977, 0.4155, 0.4977, 0.4155, 0.4987, 0.46, 0.4766, 0.46, 0.4767, 0.4155, 0.4089, 0.4156, 0.4087, 0.4599, 0.3906, 0.4599, 0.3908, 0.4155, 0.3908, 0.4155, 0.3906, 0.4599, 0.3695, 0.4599, 0.3697, 0.4155, 0.3697, 0.4155, 0.3695, 0.4599, 0.3488, 0.4599, 0.3486, 0.4155, 0.3486, 0.4155, 0.3488, 0.4599, 0.3286, 0.4599, 0.3278, 0.4155, 0.3278, 0.4155, 0.3286, 0.4599, 0.3065, 0.4599, 0.3064, 0.4155, 0.2385, 0.4155, 0.2383, 0.4599, 0.2204, 0.4599, 0.2192, 0.4155, 0.2192, 0.4155, 0.2204, 0.4599, 0.1994, 0.4599, 0.1984, 0.4155, 0.1984, 0.4155, 0.1994, 0.4599, 0.1787, 0.4599, 0.1778, 0.4155, 0.1778, 0.4155, 0.1787, 0.4599, 0.1586, 0.4599, 0.1572, 0.4155, 0.1572, 0.4155, 0.1586, 0.4599, 0.1365, 0.4599, 0.1364, 0.4155, 0.06766, 0.4157, 0.06759, 0.4601, 0.05043, 0.4599, 0.04966, 0.4154, 0.04966, 0.4154, 0.05043, 0.4599, 0.02724, 0.4599, 0.02737, 0.4154, 0.02737, 0.4154, 0.02724, 0.4599, 0.01579, 0.4599, 0.01585, 0.4154, 0.06446, 0.2105, 0.06584, 0.222, 0.06086, 0.2179, 0.06095, 0.2105, 0.5367, 0.222, 0.5179, 0.222, 0.5182, 0.2179, 0.5366, 0.2179, 0.2132, 0.08577, 0.2365, 0.08577, 0.2317, 0.08918, 0.2122, 0.08918, 0.6478, 0.08577, 0.6708, 0.08577, 0.6724, 0.08918, 0.654, 0.08918, 0.3871, 0.222, 0.3672, 0.222, 0.367, 0.2179, 0.3859, 0.2179, 0.498, 0.08577, 0.5177, 0.08577, 0.5179, 0.08918, 0.4992, 0.08918, 0.2364, 0.222, 0.2154, 0.222, 0.2141, 0.2179, 0.2318, 0.2179, 0.6722, 0.222, 0.6472, 0.222, 0.6533, 0.2175, 0.6736, 0.2179, 0.3477, 0.08577, 0.3667, 0.08577, 0.3665, 0.08918, 0.3479, 0.08918, 0.5179, 0.222, 0.4992, 0.222, 0.5002, 0.2179, 0.5182, 0.2179, 0.1945, 0.08577, 0.2132, 0.08577, 0.2122, 0.08918, 0.1943, 0.08918, 0.4767, 0.09391, 0.4767, 0.08577, 0.4832, 0.0901, 0.483, 0.09391, 0.3672, 0.222, 0.3483, 0.222, 0.3485, 0.2179, 0.367, 0.2179, 0.04683, 0.08577, 0.06171, 0.08577, 0.06112, 0.08918, 0.04589, 0.08918, 0.2364, 0.2105, 0.2364, 0.222, 0.2318, 0.2179, 0.2318, 0.2105, 0.4767, 0.08577, 0.498, 0.08577, 0.4992, 0.08918, 0.4832, 0.0901, 0.2154, 0.222, 0.1958, 0.222, 0.1956, 0.2179, 0.2141, 0.2179, 0.3278, 0.08577, 0.3477, 0.08577, 0.3479, 0.08918, 0.329, 0.08918, 0.06584, 0.222, 0.04979, 0.222, 0.04857, 0.2179, 0.06086, 0.2179, 0.4992, 0.222, 0.4765, 0.2217, 0.4826, 0.2179, 0.5002, 0.2179, 0.1758, 0.08577, 0.1945, 0.08577, 0.1943, 0.08918, 0.1759, 0.08918, 0.6476, 0.09391, 0.6478, 0.08577, 0.654, 0.08918, 0.6538, 0.09391, 0.3483, 0.222, 0.3293, 0.222, 0.3304, 0.2179, 0.3485, 0.2179, 0.0319, 0.08577, 0.04683, 0.08577, 0.04589, 0.08918, 0.03162, 0.08918, 0.1958, 0.222, 0.1772, 0.222, 0.1773, 0.2179, 0.1956, 0.2179, 0.3062, 0.08577, 0.3278, 0.08577, 0.329, 0.08918, 0.3115, 0.08918, 0.04979, 0.222, 0.03438, 0.222, 0.03393, 0.2179, 0.04857, 0.2179, 0.156, 0.08577, 0.1758, 0.08577, 0.1759, 0.08918, 0.1572, 0.08918, 0.6472, 0.222, 0.6474, 0.2105, 0.6536, 0.2105, 0.6533, 0.2175, 0.6474, 0.2105, 0.6476, 0.09391, 0.6538, 0.09391, 0.6536, 0.2105, 0.2365, 0.08577, 0.2365, 0.09391, 0.2318, 0.09391, 0.2317, 0.08918, 0.2365, 0.09391, 0.2364, 0.2105, 0.2318, 0.2105, 0.2318, 0.09391, 0.4765, 0.2217, 0.4766, 0.2105, 0.4828, 0.2105, 0.4826, 0.2179, 0.4766, 0.2105, 0.4767, 0.09391, 0.483, 0.09391, 0.4828, 0.2105, 0.06171, 0.08577, 0.06309, 0.09391, 0.06104, 0.09391, 0.06112, 0.08918, 0.06309, 0.09391, 0.06446, 0.2105, 0.06095, 0.2105, 0.06104, 0.09391, 0.02764, 0.3264, 0.02751, 0.3709, 0.01591, 0.3709, 0.01597, 0.3264, 0.02751, 0.3709, 0.02737, 0.4154, 0.01585, 0.4154, 0.01591, 0.3709, 0.04812, 0.3264, 0.04889, 0.3709, 0.02751, 0.3709, 0.02764, 0.3264, 0.04889, 0.3709, 0.04966, 0.4154, 0.02737, 0.4154, 0.02751, 0.3709, 0.06781, 0.3268, 0.06773, 0.3713, 0.04889, 0.3709, 0.04812, 0.3264, 0.06773, 0.3713, 0.06766, 0.4157, 0.04966, 0.4154, 0.04889, 0.3709, 0.1546, 0.3266, 0.1559, 0.3711, 0.1364, 0.3711, 0.1363, 0.3266, 0.1559, 0.3711, 0.1572, 0.4155, 0.1364, 0.4155, 0.1364, 0.3711, 0.1758, 0.3266, 0.1768, 0.3711, 0.1559, 0.3711, 0.1546, 0.3266, 0.1768, 0.3711, 0.1778, 0.4155, 0.1572, 0.4155, 0.1559, 0.3711, 0.1966, 0.3266, 0.1975, 0.3711, 0.1768, 0.3711, 0.1758, 0.3266, 0.1975, 0.3711, 0.1984, 0.4155, 0.1778, 0.4155, 0.1768, 0.3711, 0.2168, 0.3266, 0.218, 0.3711, 0.1975, 0.3711, 0.1966, 0.3266, 0.218, 0.3711, 0.2192, 0.4155, 0.1984, 0.4155, 0.1975, 0.3711, 0.2389, 0.3266, 0.2387, 0.3711, 0.218, 0.3711, 0.2168, 0.3266, 0.2387, 0.3711, 0.2385, 0.4155, 0.2192, 0.4155, 0.218, 0.3711, 0.3262, 0.3266, 0.327, 0.3711, 0.3062, 0.3711, 0.3061, 0.3266, 0.327, 0.3711, 0.3278, 0.4155, 0.3064, 0.4155, 0.3062, 0.3711, 0.3483, 0.3266, 0.3485, 0.3711, 0.327, 0.3711, 0.3262, 0.3266, 0.3485, 0.3711, 0.3486, 0.4155, 0.3278, 0.4155, 0.327, 0.3711, 0.37, 0.3266, 0.3698, 0.3711, 0.3485, 0.3711, 0.3483, 0.3266, 0.3698, 0.3711, 0.3697, 0.4155, 0.3486, 0.4155, 0.3485, 0.3711, 0.3912, 0.3266, 0.391, 0.3711, 0.3698, 0.3711, 0.37, 0.3266, 0.391, 0.3711, 0.3908, 0.4155, 0.3697, 0.4155, 0.3698, 0.3711, 0.4095, 0.3268, 0.4092, 0.3712, 0.391, 0.3711, 0.3912, 0.3266, 0.4092, 0.3712, 0.4089, 0.4156, 0.3908, 0.4155, 0.391, 0.3711, 0.4957, 0.3266, 0.4967, 0.3711, 0.4767, 0.3711, 0.4768, 0.3266, 0.4967, 0.3711, 0.4977, 0.4155, 0.4767, 0.4155, 0.4767, 0.3711, 0.5177, 0.3266, 0.5181, 0.3711, 0.4967, 0.3711, 0.4957, 0.3266, 0.5181, 0.3711, 0.5186, 0.4155, 0.4977, 0.4155, 0.4967, 0.3711, 0.5393, 0.3266, 0.5395, 0.3711, 0.5181, 0.3711, 0.5177, 0.3266, 0.5395, 0.3711, 0.5397, 0.4155, 0.5186, 0.4155, 0.5181, 0.3711, 0.5605, 0.3266, 0.5608, 0.3711, 0.5395, 0.3711, 0.5393, 0.3266, 0.5608, 0.3711, 0.5611, 0.4155, 0.5397, 0.4155, 0.5395, 0.3711, 0.5796, 0.3261, 0.5797, 0.3708, 0.5608, 0.3711, 0.5605, 0.3266, 0.5797, 0.3708, 0.5797, 0.4154, 0.5611, 0.4155, 0.5608, 0.3711, 0.6645, 0.3267, 0.6649, 0.3714, 0.6471, 0.3713, 0.6469, 0.3269, 0.6649, 0.3714, 0.6653, 0.4161, 0.6473, 0.4158, 0.6471, 0.3713, 0.699, 0.3267, 0.6994, 0.3714, 0.6649, 0.3714, 0.6645, 0.3267, 0.6994, 0.3714, 0.6998, 0.4161, 0.6653, 0.4161, 0.6649, 0.3714, 0.08885, 0.08577, 0.08878, 0.09391, 0.06309, 0.09391, 0.06171, 0.08577, 0.08878, 0.09391, 0.08872, 0.2105, 0.06446, 0.2105, 0.06309, 0.09391, 0.115, 0.08577, 0.1149, 0.09391, 0.08878, 0.09391, 0.08885, 0.08577, 0.1149, 0.09391, 0.1147, 0.2105, 0.08872, 0.2105, 0.08878, 0.09391, 0.1345, 0.08577, 0.1347, 0.09391, 0.1149, 0.09391, 0.115, 0.08577, 0.1347, 0.09391, 0.1349, 0.2105, 0.1147, 0.2105, 0.1149, 0.09391, 0.579, 0.08577, 0.5788, 0.09391, 0.5737, 0.09391, 0.5741, 0.08918, 0.5788, 0.09391, 0.5785, 0.2105, 0.5734, 0.2105, 0.5737, 0.09391, 0.1352, 0.222, 0.1349, 0.2105, 0.1411, 0.2105, 0.1412, 0.2179, 0.1349, 0.2105, 0.1347, 0.09391, 0.1411, 0.09391, 0.1411, 0.2105, 0.257, 0.08577, 0.2564, 0.09391, 0.2365, 0.09391, 0.2365, 0.08577, 0.2564, 0.09391, 0.2559, 0.2105, 0.2364, 0.2105, 0.2365, 0.09391, 0.2868, 0.08577, 0.2862, 0.09391, 0.2564, 0.09391, 0.257, 0.08577, 0.2862, 0.09391, 0.2856, 0.2105, 0.2559, 0.2105, 0.2564, 0.09391, 0.3062, 0.08577, 0.306, 0.09391, 0.2862, 0.09391, 0.2868, 0.08577, 0.306, 0.09391, 0.3059, 0.2105, 0.2856, 0.2105, 0.2862, 0.09391, 0.4369, 0.08577, 0.4362, 0.09391, 0.4085, 0.09391, 0.4084, 0.08577, 0.4362, 0.09391, 0.4355, 0.2105, 0.4086, 0.2105, 0.4085, 0.09391, 0.4576, 0.08577, 0.4569, 0.09391, 0.4362, 0.09391, 0.4369, 0.08577, 0.4569, 0.09391, 0.4561, 0.2105, 0.4355, 0.2105, 0.4362, 0.09391, 0.4767, 0.08577, 0.4767, 0.09391, 0.4569, 0.09391, 0.4576, 0.08577, 0.4767, 0.09391, 0.4766, 0.2105, 0.4561, 0.2105, 0.4569, 0.09391, 0.3058, 0.222, 0.3059, 0.2105, 0.3117, 0.2105, 0.3119, 0.2179, 0.3059, 0.2105, 0.306, 0.09391, 0.3116, 0.09391, 0.3117, 0.2105, 0.4084, 0.08577, 0.4085, 0.09391, 0.4025, 0.09391, 0.4026, 0.08948, 0.4085, 0.09391, 0.4086, 0.2105, 0.4023, 0.2105, 0.4025, 0.09391, 0.6052, 0.08577, 0.6045, 0.09391, 0.5788, 0.09391, 0.579, 0.08577, 0.6045, 0.09391, 0.6038, 0.2105, 0.5785, 0.2105, 0.5788, 0.09391, 0.6272, 0.08577, 0.6265, 0.09391, 0.6045, 0.09391, 0.6052, 0.08577, 0.6265, 0.09391, 0.6257, 0.2105, 0.6038, 0.2105, 0.6045, 0.09391, 0.6478, 0.08577, 0.6476, 0.09391, 0.6265, 0.09391, 0.6272, 0.08577, 0.6476, 0.09391, 0.6474, 0.2105, 0.6257, 0.2105, 0.6265, 0.09391, 0.6988, 0.5028, 0.6988, 0.5116, 0.6777, 0.5116, 0.677, 0.5028, 0.677, 0.5028, 0.6777, 0.5116, 0.6544, 0.5116, 0.6551, 0.5028, 0.6551, 0.5028, 0.6544, 0.5116, 0.6317, 0.5116, 0.6333, 0.5028, 0.6333, 0.5028, 0.6317, 0.5116, 0.6094, 0.5116, 0.6117, 0.5028, 0.6117, 0.5028, 0.6094, 0.5116, 0.5874, 0.5116, 0.5901, 0.5028, 0.5901, 0.5028, 0.5874, 0.5116, 0.5657, 0.5116, 0.5686, 0.5028, 0.5686, 0.5028, 0.5657, 0.5116, 0.5441, 0.5116, 0.5471, 0.5028, 0.5471, 0.5028, 0.5441, 0.5116, 0.5227, 0.5116, 0.5258, 0.5028, 0.5258, 0.5028, 0.5227, 0.5116, 0.5014, 0.5116, 0.5044, 0.5028, 0.5044, 0.5028, 0.5014, 0.5116, 0.4802, 0.5116, 0.4831, 0.5028, 0.4831, 0.5028, 0.4802, 0.5116, 0.4591, 0.5116, 0.4619, 0.5028, 0.4619, 0.5028, 0.4591, 0.5116, 0.4381, 0.5116, 0.4407, 0.5028, 0.4407, 0.5028, 0.4381, 0.5116, 0.4171, 0.5116, 0.4195, 0.5028, 0.4195, 0.5028, 0.4171, 0.5116, 0.3962, 0.5116, 0.3984, 0.5028, 0.3984, 0.5028, 0.3962, 0.5116, 0.3753, 0.5116, 0.3772, 0.5028, 0.3772, 0.5028, 0.3753, 0.5116, 0.3544, 0.5116, 0.3561, 0.5028, 0.3561, 0.5028, 0.3544, 0.5116, 0.3336, 0.5116, 0.3351, 0.5028, 0.3351, 0.5028, 0.3336, 0.5116, 0.3128, 0.5116, 0.314, 0.5028, 0.314, 0.5028, 0.3128, 0.5116, 0.292, 0.5116, 0.293, 0.5028, 0.293, 0.5028, 0.292, 0.5116, 0.2713, 0.5116, 0.2719, 0.5028, 0.2719, 0.5028, 0.2713, 0.5116, 0.2505, 0.5116, 0.2509, 0.5028, 0.2509, 0.5028, 0.2505, 0.5116, 0.2298, 0.5116, 0.2299, 0.5028, 0.2299, 0.5028, 0.2298, 0.5116, 0.2091, 0.5116, 0.2089, 0.5028, 0.2089, 0.5028, 0.2091, 0.5116, 0.1883, 0.5116, 0.1879, 0.5028, 0.1879, 0.5028, 0.1883, 0.5116, 0.1675, 0.5116, 0.1668, 0.5028, 0.1668, 0.5028, 0.1675, 0.5116, 0.1466, 0.5116, 0.1458, 0.5028, 0.1458, 0.5028, 0.1466, 0.5116, 0.1256, 0.5116, 0.1247, 0.5028, 0.1247, 0.5028, 0.1256, 0.5116, 0.1044, 0.5116, 0.1035, 0.5028, 0.1035, 0.5028, 0.1044, 0.5116, 0.08303, 0.5116, 0.0823, 0.5028, 0.0823, 0.5028, 0.08303, 0.5116, 0.06129, 0.5116, 0.06104, 0.5028, 0.06104, 0.5028, 0.06129, 0.5116, 0.03904, 0.5116, 0.03971, 0.5028, 0.03971, 0.5028, 0.03904, 0.5116, 0.0188, 0.5116, 0.01833, 0.5028])
me_bottle.materials.append(mat_bottle)
me_bottle.use_remesh_preserve_volume = False
me_bottle.use_remesh_preserve_attributes = False
me_bottle.use_mirror_vertex_groups = False
me_bottle.update()

# ---- objects
ob_bottle = bpy.data.objects.new('bottle', me_bottle)

# ---- transforms, parenting, visibility, modifiers, constraints
ob_bottle.location = (0.0, 0.0, 3.047)
ob_bottle.lineart.crease_threshold = 0.0
_m = ob_bottle.modifiers.new('Subsurf', 'SUBSURF')
_m.uv_smooth = 'PRESERVE_CORNERS'
_m.quality = 1
_m.render_levels = 1
_m.show_only_control_edges = False
_m = ob_bottle.modifiers.new('EdgeSplit', 'EDGE_SPLIT')
_m.use_edge_angle = False

# ---- collection membership
col_collection_1.objects.link(ob_bottle)

# ---- scene / render settings (as saved in the file)
scene.frame_start = 1; scene.frame_end = 250; scene.frame_set(1)
scene.render.engine = 'BLENDER_EEVEE_NEXT'
scene.render.resolution_percentage = 50
scene.render.dither_intensity = 0.0
scene.cycles.use_denoising = False
scene.cycles.samples = 128
scene.cycles.sampling_pattern = 'TABULATED_SOBOL'
scene.cycles.light_sampling_threshold = 0.0
scene.cycles.use_adaptive_sampling = False
scene.cycles.use_light_tree = False
scene.cycles.blur_glossy = 0.0
scene.cycles.sample_clamp_indirect = 0.0
scene.view_settings.view_transform = 'Standard'
bpy.context.view_layer.update()

# ---- added for rendering (the .blend has no active camera and no usable light): camera, sun
cam_auto = bpy.data.cameras.new('AutoCamera')
cam_auto.lens = 50.0
cam_auto.sensor_width = 36.0
cam_auto.clip_end = 1000.0
ob_auto_camera = bpy.data.objects.new('AutoCamera', cam_auto)
scene.collection.objects.link(ob_auto_camera)
ob_auto_camera.location = (6.12399, -7.34878, 7.9443)
ob_auto_camera.rotation_euler = (1.09748, -7.21219e-08, 0.694738)
scene.camera = ob_auto_camera
light_auto_sun = bpy.data.lights.new('AutoSun', 'SUN')
light_auto_sun.energy = 3.0
light_auto_sun.angle = 0.0523599
ob_auto_sun = bpy.data.objects.new('AutoSun', light_auto_sun)
scene.collection.objects.link(ob_auto_sun)
ob_auto_sun.rotation_euler = (0.872665, 0.174533, 0.523599)
bpy.context.view_layer.update()
